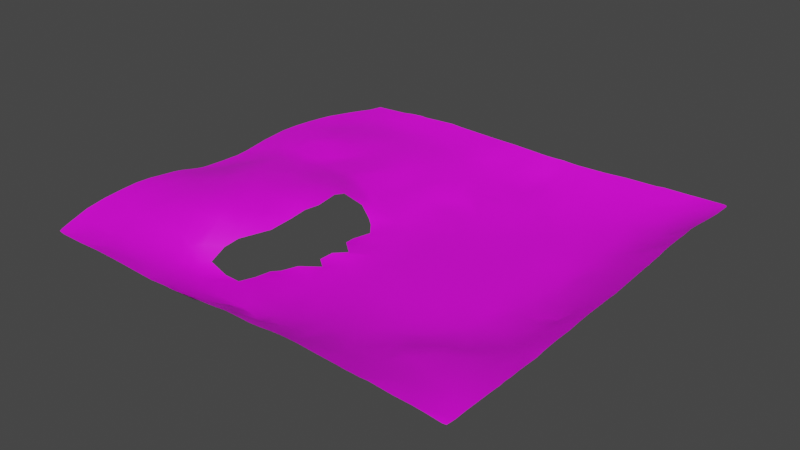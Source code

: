 # Source: map_navmesh.blend  (saved by Blender 2.80.75; exported with 4.5.12 LTS)
import bpy
from mathutils import Matrix  # noqa: F401  (used for matrix-valued properties, if any)

bpy.ops.wm.read_factory_settings(use_empty=True)
scene = bpy.context.scene
scene.name = 'Scene'

# ---- collections
col_collection = bpy.data.collections.new('Collection'); scene.collection.children.link(col_collection)

# ---- images (referenced by path relative to the original .blend; pixels are not part of the script)
import os
ASSET_DIR = os.environ.get("B2B_ASSET_DIR", "")  # directory of the original .blend (textures are referenced by path, not embedded)
HERE = os.path.dirname(os.path.abspath(__file__))  # packed textures are extracted next to this script under _unpacked/

def load_image(name, relpath, width, height, colorspace="sRGB"):
    """Load a texture the original file referenced (path relative to the .blend, or extracted next to this script)."""
    p = next((c for c in (os.path.join(HERE, relpath), os.path.join(ASSET_DIR, relpath)) if relpath and os.path.exists(c)), "")
    if p:
        img = bpy.data.images.load(p, check_existing=True)
        img.name = name
    else:  # same state as the original file: an image datablock whose file is absent (Cycles renders it pink)
        img = bpy.data.images.new(name, width, height)
        img.source = "FILE"
        img.filepath = "//" + (relpath or name)
    img.colorspace_settings.name = colorspace
    return img
img_soil_albedo_png = load_image('soil_albedo.png', 'soil_albedo.png', 1024, 1024, 'sRGB')

# ---- materials (node trees are filled in below, after node groups)
mat_soil = bpy.data.materials.new('soil')
mat_soil.use_backface_culling = True
mat_soil.use_transparent_shadow = False

# ---- material node trees
mat_soil.use_nodes = True; mat_soil.node_tree.nodes.clear()
_N = mat_soil.node_tree.nodes; _L = mat_soil.node_tree.links
n0 = _N.new('ShaderNodeOutputMaterial'); n0.name = 'Material Output'; n0.location = (300, 300)
n1 = _N.new('ShaderNodeBsdfPrincipled'); n1.name = 'Principled BSDF'; n1.location = (10, 300)
n1.distribution = 'GGX'
n1.subsurface_method = 'BURLEY'
n1.inputs[3].default_value = 1.45
n1.inputs[27].default_value = (0.0, 0.0, 0.0, 1.0)
n1.inputs[28].default_value = 1.0
n2 = _N.new('ShaderNodeTexImage'); n2.name = 'Image Texture'; n2.location = (-280, 280)
n2.image = img_soil_albedo_png
_L.new(n1.outputs[0], n0.inputs[0])
_L.new(n2.outputs[0], n1.inputs[0])
n0.is_active_output = True

# ---- world
world_world = bpy.data.worlds.new('World'); scene.world = world_world
world_world.use_nodes = True; world_world.node_tree.nodes.clear()
_N = world_world.node_tree.nodes; _L = world_world.node_tree.links
n0 = _N.new('ShaderNodeOutputWorld'); n0.name = 'World Output'; n0.location = (300, 300)
n1 = _N.new('ShaderNodeBackground'); n1.name = 'Background'; n1.location = (10, 300)
n1.inputs[0].default_value = (0.05088, 0.05088, 0.05088, 1.0)
_L.new(n1.outputs[0], n0.inputs[0])
n0.is_active_output = True
world_world.color = (0.05088, 0.05088, 0.05088)
world_world.use_sun_shadow = False
world_world.sun_shadow_jitter_overblur = 0.0

# ---- meshes
me_navmesh_navmesh = bpy.data.meshes.new('navmesh-navmesh')
me_navmesh_navmesh.from_pydata([(784.0, -784.3, 100.5), (415.6, -796.3, 129.2), (507.4, -796.3, 125.3), (724.4, -791.0, 110.3), (796.1, -487.8, 110.1), (439.3, -543.7, 54.19), (592.3, -704.2, 101.8), (666.2, -563.6, 83.4), (773.8, -788.8, 102.6), (454.0, -796.9, 127.1), (479.4, -795.5, 125.5), (532.6, -794.4, 125.2), (616.1, -793.9, 118.2), (788.4, -754.8, 102.4), (790.8, -713.1, 106.5), (794.1, -603.0, 108.4), (795.9, -575.9, 109.2), (797.6, -525.5, 110.9), (796.0, -399.7, 107.2), (383.4, -594.7, 43.77), (467.8, -711.8, 91.76), (445.0, -653.4, 73.57), (705.8, -665.3, 101.4), (542.3, -507.7, 65.44), (613.6, -493.7, 68.52), (599.1, -366.2, 38.93), (795.3, -550.1, 110.3), (749.0, -387.2, 91.63), (710.3, -541.5, 87.46), (755.0, -649.6, 104.5), (569.2, -421.2, 46.11), (598.3, -613.3, 80.33), (677.9, -793.0, 115.8), (646.8, -682.8, 99.43), (504.2, -437.0, 39.48), (500.8, -575.0, 68.93), (542.5, -652.2, 83.14), (382.2, -427.4, 11.61), (423.8, -499.3, 40.74), (-189.9, -799.9, 114.9), (-287.6, -607.0, 39.66), (-63.48, -798.8, 122.3), (-330.7, -805.5, 112.8), (-233.2, -802.4, 112.8), (-101.5, -800.2, 120.9), (-0.8047, -737.1, 86.73), (-389.9, -544.0, 107.5), (-271.1, -801.6, 113.0), (-301.8, -696.9, 68.86), (-284.2, -552.4, 35.92), (-240.4, -710.1, 65.91), (-229.9, -408.7, 5.558), (-211.2, -379.3, 2.4), (-123.9, -763.3, 96.44), (-113.9, -689.7, 55.16), (-128.4, -633.2, 17.14), (-112.9, -599.9, 16.27), (-113.3, -537.6, 5.566), (-357.4, -621.4, 67.64), (-340.9, -500.5, 95.76), (-254.6, -608.5, 34.21), (-247.9, -531.6, 16.35), (-153.6, -665.9, 28.01), (-87.88, -358.4, -0.6888), (-94.08, -482.6, 2.17), (-31.53, -416.0, -1.224), (-41.43, -597.4, 18.92), (-1.526, -538.4, 10.17), (-93.37, -652.8, 25.92), (-51.66, -690.7, 42.99), (-50.57, -645.3, 19.01), (-89.54, -741.5, 86.27), (-178.9, -332.2, 10.86), (-133.8, -420.5, 1.882), (-197.6, -551.4, 15.2), (-186.3, -759.8, 76.68), (-231.0, -474.3, 13.11), (-259.5, -665.6, 44.69), (-205.7, -641.5, 28.3), (-219.0, -768.2, 82.9), (-350.6, -426.0, 130.3), (-332.8, -445.8, 107.3), (-340.9, -558.5, 66.87), (-325.3, -599.2, 51.16), (-306.3, -643.9, 57.53), (-296.8, -753.3, 91.57), (92.24, -173.9, -5.653), (179.3, -53.46, -4.115), (22.07, -29.73, -7.162), (6.971, -148.8, -6.885), (104.5, -67.55, -5.643), (321.7, -56.33, -5.042), (327.7, -314.8, -4.604), (325.5, -214.7, -5.541), (380.9, -377.2, 0.2321), (164.6, -271.2, -5.402), (226.4, -333.2, -4.434), (186.4, -138.3, -5.203), (17.59, -227.2, -9.374), (13.81, -346.9, -6.059), (59.83, -301.9, -6.011), (258.5, -53.11, -6.063), (46.12, -82.25, -4.659), (186.6, 451.2, 7.184), (389.8, 154.3, -6.167), (-28.71, 346.6, 1.754), (104.9, 54.21, -4.576), (184.3, 80.23, -5.578), (269.0, 393.1, -1.507), (323.0, 80.62, -5.887), (11.52, 295.1, 2.097), (139.7, 268.1, -5.065), (163.8, 353.0, -3.066), (306.2, 330.2, -2.554), (295.7, 236.6, -7.891), (320.0, 160.2, -6.372), (231.7, 234.3, -6.479), (51.89, 345.2, 2.869), (-4.829, 211.7, -4.804), (92.5, 210.8, -6.836), (42.05, 153.8, -6.438), (-290.3, 125.1, 56.03), (-215.6, 63.48, 20.26), (-46.85, 113.6, -4.79), (-15.73, 388.3, 12.57), (-31.91, 4.619, -5.221), (-317.0, 60.63, 109.1), (-390.4, 336.6, 71.94), (-306.8, 171.0, 48.86), (-285.3, 336.4, 36.77), (-202.4, 248.7, 27.67), (-108.9, 70.88, 0.1019), (-336.0, 374.9, 51.75), (-245.0, 124.1, 39.68), (-255.3, 315.4, 31.68), (-63.71, 314.2, 7.929), (-96.96, 248.6, 4.313), (-134.4, 126.9, 6.747), (-170.6, 383.8, 34.08), (-163.4, 204.8, 14.38), (-185.5, 288.2, 29.57), (-137.1, 307.9, 17.89), (-194.2, 48.47, 8.817), (-148.7, 64.13, 1.905), (-215.7, 370.2, 36.98), (-279.9, 177.3, 39.39), (-215.0, 179.2, 30.43), (-263.5, 81.05, 52.4), (-368.2, 276.3, 72.14), (-354.6, 139.5, 86.9), (-376.0, 189.7, 82.25), (-355.2, 94.59, 105.9), (-413.3, 156.1, 98.7), (790.7, 200.1, 122.0), (422.3, -34.44, -5.861), (527.0, 63.98, -5.884), (504.5, 199.0, -7.038), (791.0, 173.4, 120.1), (792.7, 224.6, 124.3), (791.8, 248.0, 125.8), (793.0, 284.5, 129.2), (792.5, 360.9, 136.2), (377.2, 258.2, -4.017), (471.7, 302.2, -1.27), (580.5, 210.8, 11.73), (692.2, 146.0, 55.13), (699.0, 196.6, 61.23), (439.2, 229.9, -6.59), (564.3, 107.5, -1.232), (543.3, 415.9, 15.84), (733.7, 398.9, 99.15), (791.8, 320.9, 132.7), (689.5, 238.2, 60.46), (789.7, 125.8, 115.6), (723.2, 68.07, 68.85), (620.1, 347.1, 39.17), (656.3, 282.3, 43.72), (633.6, 127.5, 25.04), (617.9, 53.16, 17.68), (537.9, 344.5, 9.759), (552.2, 290.6, 4.888), (532.6, 140.4, -5.031), (455.2, 143.9, -8.796), (787.3, 782.3, 114.5), (794.1, 397.2, 138.8), (793.1, 496.8, 140.0), (794.5, 628.7, 126.9), (467.1, 788.4, 104.4), (790.8, 771.1, 115.5), (794.6, 455.6, 138.6), (794.0, 548.1, 135.9), (794.5, 695.0, 120.8), (775.6, 785.8, 115.0), (721.5, 788.5, 112.6), (655.6, 788.6, 110.8), (622.5, 789.3, 109.7), (517.5, 787.4, 106.1), (430.7, 376.1, -1.258), (578.2, 564.5, 45.52), (613.8, 614.6, 59.09), (641.4, 754.6, 96.41), (668.1, 577.6, 68.37), (548.4, 500.4, 29.71), (678.6, 496.3, 70.42), (652.9, 695.6, 82.86), (732.8, 501.1, 98.64), (725.8, 662.4, 92.68), (590.7, 484.1, 40.7), (612.6, 417.1, 33.41), (688.2, 439.8, 68.64), (498.3, 610.5, 38.62), (428.9, 721.2, 72.67), (393.4, 561.8, 20.54), (457.9, 606.7, 35.73), (403.0, 509.5, 12.77), (453.6, 471.8, 13.76), (524.9, 690.6, 65.37), (578.1, 721.6, 82.94), (546.2, 787.6, 109.6), (393.6, 788.6, 102.6), (761.2, 763.3, 111.1), (91.36, 790.8, 93.74), (97.81, 724.8, 57.31), (177.8, 542.9, 20.07), (198.1, 616.1, 29.8), (311.3, 788.9, 97.02), (126.6, 791.6, 94.95), (-18.35, 444.3, 22.23), (-5.361, 484.1, 18.32), (72.9, 772.5, 80.88), (100.6, 569.2, 26.32), (56.24, 626.1, 28.87), (71.43, 668.1, 43.51), (26.96, 576.7, 28.55), (133.6, 690.5, 41.52), (268.3, 576.8, 18.28), (306.7, 658.7, 39.88), (362.1, 428.0, 1.805), (214.5, 676.4, 46.11), (289.8, 502.2, 5.381), (303.3, 458.5, -0.6032), (133.1, 635.8, 34.51), (98.75, 442.3, 14.15), (28.48, 690.4, 54.52), (13.95, 537.2, 25.52), (37.37, 478.7, 15.6), (297.8, 737.0, 70.41), (191.5, 790.8, 92.74), (149.5, 790.2, 93.95), (48.08, 793.8, 91.72), (-303.1, 542.2, 58.17), (-111.7, 371.8, 13.8), (-16.72, 794.0, 94.28), (-90.67, 794.8, 96.88), (-226.5, 798.8, 97.01), (-364.6, 803.2, 98.41), (-43.65, 608.2, 40.59), (-414.7, 805.2, 100.2), (-397.3, 481.5, 66.39), (-318.8, 438.9, 49.53), (-339.1, 676.0, 66.41), (-237.8, 748.2, 82.91), (-142.2, 662.8, 56.43), (-357.4, 628.3, 61.39), (-256.6, 646.7, 63.27), (-185.5, 639.1, 56.91), (-101.2, 618.4, 43.3), (-77.8, 733.2, 73.89), (-17.27, 698.2, 56.35), (-83.0, 561.0, 35.34), (-105.0, 439.2, 31.59), (-59.97, 486.7, 29.85), (-146.9, 557.1, 46.3), (-165.9, 474.5, 42.3), (-254.0, 547.1, 56.96), (-248.7, 456.7, 47.9), (-401.4, 649.9, 63.37), (-378.6, 538.8, 65.46), (-181.5, 798.2, 96.3), (-169.7, 717.9, 76.1), (-408.6, 725.6, 75.6), (-823.9, 1.971, 115.1), (-824.6, 146.5, 130.9), (-719.2, 118.9, 137.8), (-821.5, 318.2, 138.6), (-824.4, 247.8, 138.6), (-725.6, 35.78, 132.7), (-704.0, 419.8, 120.4), (-593.6, 149.2, 121.7), (-625.0, 262.8, 135.9), (-597.2, 345.0, 117.2), (-622.2, 385.4, 115.6), (-504.5, 365.7, 79.49), (-546.7, 249.0, 102.2), (-433.0, 102.5, 115.8), (-418.1, 205.2, 90.44), (-455.7, 365.8, 72.5), (-513.5, 167.3, 103.0), (-444.8, 49.91, 129.1), (-546.6, 381.0, 90.96), (-544.7, 119.7, 114.7), (-537.5, 193.9, 103.3), (-580.1, 98.89, 125.1), (-647.1, 331.2, 132.3), (-686.7, 238.9, 144.0), (-662.4, 147.0, 140.4), (-654.5, 90.89, 139.6), (-770.9, 354.4, 133.9), (-823.3, 120.2, 127.8), (-782.6, 180.8, 140.3), (-822.5, 55.3, 119.8), (-809.1, 496.8, 127.6), (-815.6, 388.7, 136.3), (-718.2, 691.9, 74.06), (-755.0, 797.7, 83.19), (-788.8, 791.9, 84.23), (-577.3, 806.2, 93.32), (-664.4, 802.8, 85.99), (-792.1, 779.2, 84.02), (-797.2, 736.0, 87.52), (-799.8, 662.5, 101.3), (-806.9, 551.5, 118.9), (-812.1, 445.4, 132.3), (-640.1, 488.7, 100.6), (-605.4, 560.1, 83.15), (-588.8, 706.1, 65.67), (-547.2, 805.6, 92.8), (-502.1, 583.7, 66.92), (-751.8, 501.6, 108.8), (-708.8, 561.8, 86.95), (-519.6, 738.0, 71.22), (-507.5, 673.1, 62.61), (-460.5, 545.4, 65.35), (-479.4, 439.7, 70.88), (-603.7, 650.4, 65.51), (-539.6, 455.0, 77.78), (-800.3, 688.5, 96.26), (-748.4, 624.6, 85.36), (-805.5, 607.3, 109.7), (-466.4, 804.1, 98.09), (-645.7, 744.5, 74.29), (-619.8, 804.0, 91.43), (217.5, -795.5, 134.8), (94.59, -690.8, 62.83), (180.6, -565.9, 31.11), (289.0, -608.6, 45.98), (48.42, -798.0, 127.7), (96.06, -799.4, 128.1), (131.9, -798.1, 129.2), (179.3, -796.0, 132.6), (272.9, -794.6, 134.3), (336.7, -795.2, 131.4), (-4.191, -798.3, 128.1), (-1.782, -682.7, 33.6), (173.8, -643.8, 44.16), (190.0, -447.7, 7.668), (17.08, -607.3, 28.38), (162.5, -664.0, 51.92), (124.2, -645.8, 45.98), (334.8, -622.1, 56.44), (375.1, -484.6, 21.01), (290.2, -413.4, 4.171), (323.6, -458.8, 14.5), (384.8, -694.1, 89.43), (269.0, -439.0, 5.883), (266.5, -539.8, 27.04), (231.8, -645.5, 60.93), (206.6, -727.0, 84.52), (272.5, -751.5, 109.8), (97.82, -483.3, 7.673), (137.1, -373.3, -4.072), (129.2, -559.8, 25.26), (81.3, -754.3, 105.2), (162.9, -740.3, 101.7), (40.0, -472.5, 3.103), (77.62, -416.4, 1.051), (73.73, -570.7, 19.23), (41.41, -687.2, 51.36), (49.43, -648.6, 36.18), (73.82, -647.5, 35.88), (36.69, -742.8, 95.03), (789.7, 30.63, 109.6), (793.9, -293.6, 111.5), (793.3, -197.0, 112.1), (789.6, -72.22, 110.5), (702.0, -416.9, 77.31), (672.9, -98.23, 33.13), (789.8, -19.11, 110.9), (794.5, -363.9, 109.5), (793.8, -228.7, 110.2), (791.8, -171.8, 111.7), (791.7, -146.5, 112.3), (790.1, -121.7, 111.1), (679.6, 3.003, 37.65), (452.8, 61.73, -5.627), (557.2, -5.387, -2.511), (579.9, -235.1, 14.96), (564.4, -297.4, 17.59), (556.1, -179.2, 6.21), (526.1, -92.81, -0.7293), (614.8, -276.1, 24.47), (626.7, -144.0, 24.99), (621.9, -98.27, 17.63), (704.5, -156.0, 59.76), (681.2, -118.0, 38.51), (682.6, -331.7, 57.0), (706.9, -211.8, 60.91), (658.8, -207.0, 39.08), (498.7, -201.2, -4.893), (481.4, -290.4, 1.734), (523.1, -348.3, 12.38), (370.2, -154.5, -4.323), (462.8, -149.8, -6.445), (451.0, -262.1, -4.533), (457.6, -355.2, 6.844), (593.2, -60.2, 12.78), (661.4, -55.65, 38.47), (508.1, -37.81, -5.472), (729.6, -66.0, 73.76), (-792.9, -805.0, 125.7), (-578.0, -817.4, 133.8), (-372.9, -806.8, 115.9), (-493.7, -423.3, 178.9), (-757.7, -812.2, 127.7), (-664.0, -817.0, 131.2), (-445.7, -810.4, 123.0), (-758.1, -404.8, 159.9), (-640.6, -685.5, 117.4), (-470.8, -759.4, 108.1), (-493.4, -679.0, 97.73), (-483.5, -330.8, 183.7), (-360.7, -585.1, 73.14), (-752.5, -720.1, 136.4), (-827.1, -400.4, 163.7), (-667.5, -525.0, 145.2), (-564.7, -638.3, 109.1), (-635.0, -406.3, 165.4), (-388.0, -635.3, 82.21), (-466.0, -614.4, 102.1), (-453.4, -474.5, 161.9), (-447.3, -401.0, 177.2), (-413.8, -373.5, 169.4), (-407.8, -455.7, 156.1), (-486.9, -557.5, 123.9), (-415.3, -577.1, 104.4), (-396.0, -659.6, 83.74), (-395.9, -717.0, 88.94), (-534.9, -368.8, 183.6), (-605.8, -489.7, 150.3), (-511.6, -487.2, 158.4), (-570.5, -590.1, 118.2), (-502.8, -812.6, 127.6), (-584.4, -744.0, 114.0), (-590.7, -786.8, 124.5), (-720.9, -471.8, 156.1), (-672.6, -581.2, 135.7), (-691.3, -747.0, 126.9), (-825.9, -363.4, 159.8), (-782.3, -333.0, 157.8), (-823.1, -517.1, 166.2), (-825.8, -461.9, 167.3), (-819.8, -603.4, 161.4), (-786.1, -546.7, 159.0), (-815.2, -643.5, 157.8), (-813.0, -680.0, 153.3), (-797.0, -793.3, 128.6), (-804.3, -753.0, 137.0), (-778.4, -809.1, 127.8), (-826.1, -191.4, 128.4), (-826.2, -294.0, 151.4), (-825.9, -20.63, 115.5), (-825.8, -54.34, 116.1), (-828.1, -138.3, 119.6), (-825.9, -166.7, 123.6), (-824.6, -216.9, 135.2), (-824.8, -320.1, 155.1), (-639.8, -195.5, 169.9), (-514.9, -168.5, 172.6), (-808.1, -173.9, 124.5), (-674.1, -69.52, 154.6), (-592.6, -152.8, 173.7), (-433.8, -127.0, 152.6), (-471.9, -239.4, 170.9), (-576.6, -106.6, 167.1), (-601.6, -264.7, 180.7), (-531.3, -293.2, 185.1), (-733.8, -158.3, 142.4), (-764.0, -246.8, 147.6), (-693.5, -314.8, 164.3), (-797.3, -107.4, 117.8), (-825.2, -260.9, 146.0), (-502.0, -5.012, 144.3), (-474.7, -57.44, 149.1), (-419.8, -38.46, 146.3), (-649.0, -35.3, 155.2), (-640.2, 43.32, 144.8), (-775.5, -1.369, 118.4), (-415.9, -214.9, 156.3), (-125.7, -77.67, 3.492), (-130.3, -307.8, 2.293), (-57.37, -199.1, -6.889), (-120.2, -149.5, 7.368), (-284.2, -184.7, 127.7), (-318.8, -192.9, 141.4), (-355.5, -58.72, 147.5), (-148.5, -200.5, 15.42), (-51.71, -90.7, -6.453), (-124.0, -274.1, 3.272), (-173.8, -103.3, 7.198), (-165.9, -240.3, 2.946), (-327.4, -141.9, 147.2), (-273.1, -128.8, 128.3), (-354.5, -303.8, 138.9), (-287.1, -245.8, 118.7), (-341.3, -333.3, 133.0), (-298.3, -331.0, 105.6), (-181.8, -58.1, 1.307), (-154.0, -1.535, 8.867), (-111.6, -35.41, 2.515), (-345.6, 11.73, 132.7), (-286.7, -35.4, 128.8), (-287.8, 15.97, 114.2)], [], [(13, 22, 33), (28, 27, 385), (14, 29, 22), (14, 22, 13), (8, 13, 3), (0, 13, 8), (30, 385, 25), (24, 385, 30), (32, 6, 12), (13, 33, 32), (36, 31, 35), (2, 36, 20), (2, 6, 36), (12, 6, 11), (38, 34, 414), (21, 35, 5), (35, 23, 5), (20, 21, 363), (20, 36, 21), (9, 10, 1), (2, 20, 10), (71, 54, 53), (356, 66, 70), (99, 63, 65), (65, 63, 64), (67, 374, 65), (356, 67, 66), (70, 56, 55), (69, 54, 71), (69, 68, 54), (68, 70, 55), (69, 70, 68), (44, 41, 53), (41, 352, 71), (63, 72, 52), (73, 51, 76), (64, 73, 57), (74, 76, 61), (57, 76, 74), (56, 74, 78), (56, 57, 74), (55, 56, 78), (68, 55, 62), (53, 54, 62), (39, 53, 75), (60, 61, 40), (74, 61, 60), (60, 40, 84), (50, 77, 48), (50, 48, 85), (43, 85, 47), (79, 50, 85), (80, 515, 514), (81, 515, 80), (59, 81, 80), (82, 59, 46), (82, 46, 431), (83, 431, 58), (83, 82, 431), (49, 82, 83), (85, 446, 421), (47, 85, 42), (94, 413, 92), (413, 93, 92), (94, 92, 361), (93, 411, 97), (93, 97, 95), (96, 93, 95), (361, 92, 96), (97, 90, 86), (97, 87, 90), (95, 86, 100), (95, 97, 86), (370, 95, 100), (370, 96, 95), (86, 89, 98), (100, 86, 98), (99, 100, 98), (375, 370, 99), (370, 100, 99), (91, 154, 109), (101, 107, 87), (90, 87, 106), (116, 111, 107), (113, 197, 237), (114, 162, 113), (104, 167, 162), (104, 115, 109), (109, 101, 91), (154, 394, 109), (108, 103, 112), (113, 108, 112), (109, 115, 107), (107, 115, 116), (101, 109, 107), (113, 112, 111), (107, 111, 119), (117, 124, 105), (118, 119, 110), (120, 119, 118), (120, 118, 123), (88, 120, 123), (106, 120, 88), (150, 295, 152), (137, 136, 139), (105, 251, 135), (110, 105, 135), (118, 136, 123), (123, 136, 137), (131, 123, 137), (518, 125, 131), (125, 88, 123), (141, 138, 140), (142, 143, 122), (517, 131, 143), (134, 144, 275), (146, 139, 130), (121, 133, 128), (133, 146, 145), (122, 137, 133), (133, 137, 146), (128, 150, 149), (121, 128, 149), (126, 121, 149), (519, 126, 151), (147, 121, 521), (295, 148, 127), (298, 519, 294), (170, 208, 175), (161, 170, 171), (160, 171, 172), (159, 172, 166), (157, 153, 166), (173, 166, 165), (174, 173, 165), (176, 175, 180), (172, 176, 164), (166, 172, 177), (174, 165, 177), (174, 177, 178), (393, 178, 395), (179, 175, 169), (175, 179, 180), (156, 180, 163), (181, 164, 180), (155, 168, 181), (177, 164, 168), (417, 395, 155), (178, 155, 395), (156, 163, 167), (155, 182, 394), (181, 156, 182), (204, 217, 216), (205, 201, 203), (205, 190, 186), (184, 189, 170), (201, 199, 198), (203, 198, 207), (203, 201, 198), (209, 207, 208), (170, 209, 208), (202, 198, 210), (179, 169, 197), (197, 169, 202), (213, 211, 236), (214, 213, 212), (202, 213, 215), (197, 215, 214), (197, 202, 215), (204, 200, 217), (200, 218, 217), (220, 192, 193), (191, 188, 220), (235, 213, 236), (239, 212, 235), (237, 214, 212), (240, 237, 239), (237, 240, 108), (235, 236, 238), (223, 235, 224), (232, 234, 222), (230, 241, 231), (241, 234, 232), (223, 224, 241), (224, 238, 234), (230, 223, 241), (103, 230, 242), (103, 242, 112), (233, 231, 256), (231, 232, 243), (231, 241, 232), (233, 230, 231), (245, 244, 228), (244, 230, 233), (245, 228, 227), (242, 245, 227), (211, 225, 246), (236, 211, 246), (211, 219, 225), (234, 238, 248), (243, 229, 252), (272, 265, 264), (270, 271, 269), (256, 268, 267), (266, 256, 262), (256, 243, 268), (269, 256, 266), (271, 244, 269), (233, 256, 244), (265, 262, 279), (272, 266, 265), (273, 269, 272), (138, 270, 273), (251, 270, 138), (259, 275, 250), (129, 275, 259), (144, 273, 275), (276, 260, 280), (263, 260, 276), (277, 263, 276), (259, 250, 277), (258, 259, 277), (127, 132, 258), (262, 267, 279), (279, 253, 278), (261, 278, 254), (260, 254, 280), (280, 254, 255), (267, 252, 253), (268, 252, 267), (495, 283, 286), (288, 289, 305), (301, 297, 292), (297, 296, 292), (297, 127, 296), (294, 297, 300), (151, 152, 294), (491, 298, 302), (292, 299, 293), (293, 289, 288), (301, 293, 288), (300, 288, 302), (297, 301, 300), (290, 291, 303), (289, 303, 304), (305, 304, 309), (289, 304, 305), (307, 322, 312), (307, 312, 284), (307, 284, 285), (304, 307, 309), (308, 309, 282), (283, 308, 310), (283, 309, 308), (286, 283, 310), (325, 340, 313), (331, 280, 330), (327, 276, 331), (333, 332, 327), (331, 325, 334), (327, 331, 334), (291, 335, 323), (325, 313, 334), (324, 329, 323), (337, 320, 338), (337, 336, 320), (329, 337, 328), (328, 311, 322), (330, 339, 326), (280, 257, 339), (340, 330, 341), (341, 317, 340), (313, 318, 319), (313, 315, 318), (340, 315, 313), (340, 314, 315), (373, 367, 357), (366, 344, 354), (19, 38, 360), (359, 360, 362), (19, 360, 359), (351, 368, 350), (365, 362, 364), (366, 345, 365), (367, 366, 354), (368, 366, 367), (342, 368, 367), (355, 369, 371), (369, 355, 375), (354, 344, 371), (371, 344, 355), (343, 358, 379), (372, 358, 343), (373, 358, 372), (348, 349, 372), (375, 65, 374), (369, 375, 374), (376, 374, 67), (376, 369, 374), (356, 376, 67), (376, 371, 369), (45, 377, 353), (378, 356, 353), (380, 343, 377), (352, 372, 380), (347, 348, 372), (418, 393, 416), (401, 402, 399), (404, 418, 386), (406, 392, 403), (403, 392, 404), (406, 390, 392), (390, 391, 392), (405, 389, 406), (382, 389, 405), (27, 382, 405), (403, 404, 401), (406, 403, 407), (407, 401, 396), (400, 406, 407), (397, 405, 400), (25, 405, 397), (385, 27, 405), (398, 399, 408), (401, 399, 398), (409, 396, 408), (30, 25, 410), (25, 397, 410), (34, 410, 414), (402, 416, 415), (386, 418, 416), (411, 154, 91), (418, 387, 393), (467, 456, 432), (455, 448, 434), (422, 440, 430), (442, 80, 441), (439, 440, 422), (439, 442, 440), (46, 59, 442), (444, 439, 443), (445, 438, 429), (48, 445, 446), (425, 428, 451), (448, 422, 436), (443, 449, 448), (443, 439, 449), (449, 439, 422), (450, 443, 448), (438, 443, 450), (429, 438, 435), (429, 435, 427), (446, 429, 452), (454, 436, 488), (434, 448, 436), (455, 434, 454), (427, 450, 455), (450, 448, 455), (424, 452, 427), (423, 424, 456), (420, 453, 424), (433, 458, 457), (460, 426, 433), (462, 454, 426), (461, 462, 459), (432, 455, 462), (464, 432, 463), (466, 432, 464), (465, 467, 466), (467, 432, 466), (493, 519, 298), (458, 488, 487), (497, 510, 481), (441, 512, 482), (512, 497, 482), (441, 514, 512), (480, 483, 494), (480, 477, 483), (477, 481, 483), (485, 477, 480), (484, 480, 476), (484, 485, 480), (485, 482, 477), (447, 430, 485), (476, 480, 486), (480, 479, 486), (488, 476, 487), (487, 476, 486), (488, 484, 476), (436, 447, 488), (489, 471, 472), (478, 473, 468), (478, 472, 473), (478, 468, 474), (487, 486, 478), (469, 458, 490), (458, 487, 490), (490, 487, 478), (475, 458, 469), (492, 493, 491), (483, 495, 494), (491, 495, 483), (483, 492, 491), (494, 286, 496), (500, 505, 509), (506, 498, 501), (506, 501, 505), (500, 89, 506), (63, 507, 499), (98, 500, 63), (507, 500, 509), (72, 499, 507), (510, 520, 504), (510, 511, 520), (497, 503, 510), (513, 502, 503), (512, 503, 497), (512, 513, 503), (508, 498, 516), (518, 517, 516), (520, 521, 126), (504, 520, 519), (88, 125, 506), (17, 4, 26), (28, 26, 27), (27, 26, 4), (27, 4, 18), (7, 15, 28), (15, 26, 28), (15, 16, 26), (7, 23, 35, 31), (14, 15, 29), (7, 22, 29, 15), (24, 28, 385), (7, 28, 24), (31, 22, 7), (33, 22, 31), (32, 33, 6), (3, 13, 32), (5, 23, 34), (34, 23, 30), (23, 24, 30), (23, 7, 24), (21, 36, 35), (6, 33, 36), (36, 33, 31), (11, 6, 2), (37, 38, 414), (38, 5, 34), (19, 21, 5), (19, 5, 38), (1, 10, 351), (351, 10, 363), (10, 20, 363), (57, 56, 66, 67), (67, 65, 64), (52, 51, 73, 63), (67, 64, 57), (70, 66, 56), (69, 353, 70), (69, 45, 353), (353, 356, 70), (71, 45, 69), (53, 41, 71), (71, 352, 45), (352, 380, 45), (62, 50, 79, 75), (63, 499, 72), (64, 63, 73), (57, 73, 76), (79, 43, 39, 75), (62, 55, 78), (54, 68, 62), (75, 53, 62), (39, 44, 53), (40, 61, 49), (78, 74, 60), (77, 60, 84), (77, 78, 60), (50, 78, 77), (50, 62, 78), (43, 79, 85), (437, 445, 84, 58), (40, 49, 83), (84, 40, 83), (48, 84, 445), (162, 114, 115, 104), (84, 83, 58), (48, 77, 84), (85, 48, 446), (42, 85, 421), (413, 411, 93), (411, 91, 101), (361, 362, 94), (97, 101, 87), (411, 101, 97), (96, 92, 93), (355, 361, 96), (370, 355, 96), (89, 86, 102), (86, 90, 102), (65, 375, 99), (88, 90, 106), (102, 90, 88), (116, 113, 111), (109, 394, 104), (108, 113, 237), (113, 162, 197), (141, 140, 139, 136), (116, 114, 113), (116, 115, 114), (106, 107, 119), (87, 107, 106), (117, 227, 124), (112, 242, 117), (105, 110, 117), (119, 117, 110), (111, 112, 117), (111, 117, 119), (106, 119, 120), (146, 137, 139), (141, 136, 135), (105, 124, 251), (118, 135, 136), (118, 110, 135), (131, 125, 123), (138, 141, 251), (141, 135, 251), (130, 139, 140), (130, 134, 145, 146), (122, 143, 137), (131, 137, 143), (142, 517, 143), (517, 518, 131), (129, 134, 275), (134, 130, 140), (134, 140, 144), (144, 140, 138), (183, 192, 220, 188), (128, 133, 145), (147, 133, 121), (147, 122, 133), (148, 132, 127), (148, 129, 132), (150, 128, 148), (148, 128, 129), (128, 145, 134), (128, 134, 129), (151, 126, 149), (126, 521, 121), (295, 150, 148), (151, 149, 152), (149, 150, 152), (294, 519, 151), (178, 177, 168), (161, 184, 170), (159, 160, 172), (153, 159, 166), (153, 158, 159), (173, 157, 166), (174, 381, 173), (393, 387, 174), (387, 381, 174), (176, 171, 175), (172, 171, 176), (171, 170, 175), (177, 172, 164), (165, 166, 177), (178, 393, 174), (163, 180, 179), (156, 181, 180), (164, 176, 180), (181, 168, 164), (155, 178, 168), (197, 163, 179), (162, 163, 197), (162, 167, 163), (104, 182, 167), (182, 156, 167), (394, 182, 104), (155, 181, 182), (394, 417, 155), (204, 199, 201, 206), (200, 193, 194), (201, 186, 206), (206, 186, 191), (201, 205, 186), (185, 190, 205), (203, 189, 205), (189, 185, 205), (209, 189, 203), (170, 189, 209), (211, 213, 210, 216), (207, 198, 202), (209, 203, 207), (198, 199, 210), (199, 216, 210), (199, 204, 216), (169, 207, 202), (175, 208, 169), (169, 208, 207), (223, 103, 108, 240), (214, 215, 213), (213, 202, 210), (200, 194, 195), (204, 220, 200), (217, 218, 196), (200, 195, 218), (196, 187, 219), (211, 196, 219), (216, 217, 211), (211, 217, 196), (200, 220, 193), (206, 220, 204), (206, 191, 220), (235, 212, 213), (239, 237, 212), (237, 197, 214), (238, 236, 246), (224, 235, 238), (223, 239, 235), (240, 239, 223), (221, 229, 248, 226), (241, 224, 234), (103, 223, 230), (256, 231, 243), (244, 242, 230), (245, 242, 244), (117, 242, 227), (238, 246, 247), (246, 225, 247), (248, 229, 222, 234), (300, 302, 298, 294), (248, 238, 247), (252, 229, 249), (229, 221, 249), (243, 232, 222), (243, 222, 229), (262, 256, 267), (271, 228, 244), (244, 256, 269), (270, 227, 271), (251, 124, 270), (124, 227, 270), (227, 228, 271), (265, 266, 262), (272, 269, 266), (273, 270, 269), (260, 264, 261), (264, 265, 279), (274, 272, 264), (250, 275, 274), (250, 274, 264), (274, 275, 272), (275, 273, 272), (144, 138, 273), (263, 250, 264), (263, 264, 260), (277, 250, 263), (258, 132, 259), (132, 129, 259), (261, 279, 278), (279, 267, 253), (260, 261, 254), (264, 279, 261), (257, 280, 255), (268, 243, 252), (292, 296, 333), (295, 127, 297), (297, 152, 295), (294, 152, 297), (290, 299, 291), (299, 292, 335), (293, 299, 290), (293, 290, 289), (301, 292, 293), (300, 301, 288), (495, 302, 306), (491, 302, 495), (305, 306, 302, 288), (304, 303, 307), (303, 291, 287), (289, 290, 303), (283, 305, 309), (306, 305, 283), (277, 332, 333, 258), (495, 306, 283), (303, 287, 307), (282, 309, 285), (309, 307, 285), (281, 496, 310), (496, 286, 310), (329, 313, 337), (324, 327, 334), (331, 276, 280), (327, 332, 276), (332, 277, 276), (258, 333, 296, 127), (319, 336, 337, 313), (325, 331, 330), (323, 335, 324), (335, 327, 324), (335, 333, 327), (299, 335, 291), (292, 333, 335), (329, 334, 313), (324, 334, 329), (287, 323, 329), (291, 323, 287), (338, 321, 328, 337), (355, 344, 365, 364), (328, 321, 311), (307, 328, 322), (307, 287, 328), (287, 329, 328), (330, 280, 339), (341, 326, 316), (325, 330, 340), (330, 326, 341), (340, 317, 314), (380, 372, 343), (368, 363, 366), (365, 345, 362), (362, 37, 94), (362, 360, 37), (360, 38, 37), (345, 359, 362), (345, 363, 359), (363, 19, 359), (363, 21, 19), (351, 363, 368), (373, 349, 342, 367), (364, 361, 355), (364, 362, 361), (344, 366, 365), (366, 363, 345), (342, 350, 368), (375, 355, 370), (358, 354, 371), (373, 357, 358), (357, 354, 358), (357, 367, 354), (372, 349, 373), (376, 379, 358, 371), (356, 379, 376), (379, 378, 377, 343), (378, 379, 356), (377, 378, 353), (402, 401, 404, 386), (45, 380, 377), (352, 346, 372), (346, 347, 372), (414, 410, 409), (412, 399, 417), (396, 401, 398), (404, 392, 418), (406, 383, 390), (406, 389, 383), (27, 388, 382), (27, 18, 388), (443, 438, 437, 444), (401, 407, 403), (396, 400, 407), (400, 405, 406), (25, 385, 405), (408, 396, 398), (397, 400, 409), (409, 400, 396), (410, 397, 409), (34, 30, 410), (413, 412, 411), (413, 408, 412), (412, 408, 399), (414, 409, 413), (413, 409, 408), (37, 414, 94), (94, 414, 413), (415, 393, 395), (402, 386, 416), (415, 416, 393), (399, 415, 417), (415, 395, 417), (399, 402, 415), (154, 417, 394), (411, 412, 154), (412, 417, 154), (418, 392, 384), (384, 387, 418), (462, 455, 454), (428, 446, 452), (440, 442, 441), (441, 80, 514), (439, 444, 442), (444, 46, 442), (442, 59, 80), (444, 437, 58, 431), (431, 46, 444), (481, 477, 482, 497), (445, 437, 438), (446, 445, 429), (425, 421, 428), (421, 446, 428), (436, 422, 447), (447, 422, 430), (448, 449, 422), (435, 438, 450), (452, 429, 427), (420, 451, 453), (453, 428, 452), (451, 428, 453), (426, 454, 488), (454, 434, 436), (432, 427, 455), (427, 435, 450), (456, 424, 427), (424, 453, 452), (433, 426, 458), (460, 459, 426), (459, 462, 426), (463, 432, 461), (461, 432, 462), (432, 456, 427), (419, 467, 465), (467, 423, 456), (486, 496, 489), (488, 447, 484), (480, 494, 479), (483, 481, 492), (493, 492, 481, 504), (481, 510, 504), (430, 441, 482), (430, 440, 441), (485, 430, 482), (484, 447, 485), (486, 479, 496), (478, 489, 472), (478, 486, 489), (490, 478, 474), (475, 457, 458), (458, 426, 488), (493, 298, 491), (281, 471, 489, 496), (493, 504, 519), (479, 494, 496), (494, 495, 286), (471, 281, 470), (505, 500, 506), (500, 98, 89), (507, 63, 500), (99, 98, 63), (501, 498, 508), (511, 510, 503, 502), (513, 512, 514, 515), (516, 498, 518), (125, 518, 498, 506), (519, 520, 126), (89, 102, 506), (102, 88, 506)])
me_navmesh_navmesh.polygons.foreach_set('use_smooth', [True] * 858)
_uv = me_navmesh_navmesh.uv_layers.new(name='UVMap')
_uv.uv.foreach_set('vector', [32.02, -29.0, 27.84, -26.09, 25.32, -26.26, 28.07, -20.39, 29.51, -14.51, 27.6, -15.78, 31.99, -27.31, 29.83, -24.74, 27.84, -26.09, 31.99, -27.31, 27.84, -26.09, 32.02, -29.0, 31.02, -31.0, 32.02, -29.0, 28.78, -31.0, 32.0, -30.0, 32.02, -29.0, 31.02, -31.0, 22.5, -16.21, 27.6, -15.78, 23.78, -14.06, 24.1, -18.75, 27.6, -15.78, 22.5, -16.21, 26.95, -30.95, 23.7, -27.57, 24.41, -30.99, 32.02, -29.0, 25.32, -26.26, 26.95, -30.95, 21.34, -24.9, 23.6, -23.35, 19.85, -22.14, 20.01, -30.97, 21.34, -24.9, 18.68, -27.18, 20.01, -30.97, 23.7, -27.57, 21.34, -24.9, 24.41, -30.99, 23.7, -27.57, 21.02, -31.0, 16.92, -19.25, 20.34, -16.48, 18.52, -13.37, 16.97, -24.81, 19.85, -22.14, 17.44, -20.92, 19.85, -22.14, 21.51, -19.4, 17.44, -20.92, 18.68, -27.18, 16.97, -24.81, 14.96, -26.8, 18.68, -27.18, 21.34, -24.9, 16.97, -24.81, 18.0, -31.0, 19.0, -30.99, 16.51, -31.0, 20.01, -30.97, 18.68, -27.18, 19.0, -30.99, -3.216, -28.14, -4.568, -26.27, -5.032, -28.69, 0.7219, -22.85, -1.623, -22.85, -1.919, -24.46, 0.524, -13.0, -3.749, -13.13, -1.324, -15.59, -1.324, -15.59, -3.749, -13.13, -3.476, -18.3, -0.3009, -20.44, 1.495, -17.84, -1.324, -15.59, 0.7219, -22.85, -0.3009, -20.44, -1.623, -22.85, -1.919, -24.46, -4.504, -22.95, -5.144, -24.0, -2.2, -26.1, -4.568, -26.27, -3.216, -28.14, -2.2, -26.1, -3.727, -25.0, -4.568, -26.27, -3.727, -25.0, -1.919, -24.46, -5.144, -24.0, -2.2, -26.1, -1.919, -24.46, -3.727, -25.0, -3.972, -31.0, -2.457, -31.0, -5.032, -28.69, -2.457, -31.0, -0.05775, -31.0, -3.216, -28.14, -3.749, -13.13, -7.542, -12.2, -8.698, -14.0, -6.097, -15.96, -9.399, -15.22, -9.674, -17.98, -3.476, -18.3, -6.097, -15.96, -4.695, -20.53, -7.987, -21.24, -9.674, -17.98, -10.29, -19.98, -4.695, -20.53, -9.674, -17.98, -7.987, -21.24, -4.504, -22.95, -7.987, -21.24, -8.564, -24.17, -4.504, -22.95, -4.695, -20.53, -7.987, -21.24, -5.144, -24.0, -4.504, -22.95, -8.564, -24.17, -3.727, -25.0, -5.144, -24.0, -6.682, -25.09, -5.032, -28.69, -4.568, -26.27, -6.682, -25.09, -7.653, -31.0, -5.032, -28.69, -7.655, -28.69, -10.59, -23.11, -10.29, -19.98, -12.06, -22.79, -7.987, -21.24, -10.29, -19.98, -10.59, -23.11, -10.59, -23.11, -12.06, -22.79, -12.92, -24.41, -9.858, -27.05, -10.72, -25.05, -12.68, -26.31, -9.858, -27.05, -12.68, -26.31, -12.25, -28.63, -9.47, -30.85, -12.25, -28.63, -11.05, -30.95, -9.037, -28.77, -9.858, -27.05, -12.25, -28.63, -15.7, -14.95, -13.25, -11.96, -15.28, -11.52, -14.63, -15.74, -13.25, -11.96, -15.7, -14.95, -15.25, -18.17, -14.63, -15.74, -15.7, -14.95, -14.77, -20.7, -15.25, -18.17, -16.9, -19.99, -14.77, -20.7, -16.9, -19.99, -15.42, -21.74, -14.0, -22.33, -15.42, -21.74, -15.32, -23.2, -14.0, -22.33, -14.77, -20.7, -15.42, -21.74, -12.29, -20.54, -14.77, -20.7, -14.0, -22.33, -12.25, -28.63, -16.66, -26.84, -15.31, -31.0, -11.05, -30.95, -12.25, -28.63, -13.53, -31.0, 15.35, -13.89, 17.69, -9.588, 13.2, -11.6, 17.69, -9.588, 13.11, -7.703, 13.2, -11.6, 15.35, -13.89, 13.2, -11.6, 11.49, -15.09, 13.11, -7.703, 15.06, -4.77, 7.443, -4.868, 13.11, -7.703, 7.443, -4.868, 6.506, -9.812, 8.991, -12.23, 13.11, -7.703, 6.506, -9.812, 11.49, -15.09, 13.2, -11.6, 8.991, -12.23, 7.443, -4.868, 4.279, -1.624, 3.445, -5.894, 7.443, -4.868, 7.223, -1.036, 4.279, -1.624, 6.506, -9.812, 3.445, -5.894, 2.127, -10.93, 6.506, -9.812, 7.443, -4.868, 3.445, -5.894, 5.37, -13.96, 6.506, -9.812, 2.127, -10.93, 5.37, -13.96, 8.991, -12.23, 6.506, -9.812, 3.445, -5.894, -0.2391, -5.123, 0.882, -8.071, 2.127, -10.93, 3.445, -5.894, 0.882, -8.071, 0.524, -13.0, 2.127, -10.93, 0.882, -8.071, 3.134, -15.72, 5.37, -13.96, 0.524, -13.0, 5.37, -13.96, 2.127, -10.93, 0.524, -13.0, 12.96, -0.9243, 16.69, -0.3554, 12.76, 4.024, 10.47, -1.431, 7.554, 4.304, 7.223, -1.036, 4.279, -1.624, 7.223, -1.036, 3.702, 3.21, 9.326, 10.35, 5.526, 11.75, 7.554, 4.304, 12.14, 14.35, 17.61, 15.84, 14.43, 18.66, 11.96, 10.21, 14.79, 11.36, 12.14, 14.35, 15.7, 7.099, 17.59, 10.46, 14.79, 11.36, 15.7, 7.099, 12.67, 7.349, 12.76, 4.024, 12.76, 4.024, 10.47, -1.431, 12.96, -0.9243, 16.69, -0.3554, 17.94, 3.47, 12.76, 4.024, 10.65, 16.87, 7.039, 19.01, 6.393, 15.32, 12.14, 14.35, 10.65, 16.87, 6.393, 15.32, 12.76, 4.024, 12.67, 7.349, 7.554, 4.304, 7.554, 4.304, 12.67, 7.349, 9.326, 10.35, 10.47, -1.431, 12.76, 4.024, 7.554, 4.304, 12.14, 14.35, 6.393, 15.32, 5.526, 11.75, 7.554, 4.304, 5.526, 11.75, 3.658, 9.384, 1.499, 14.89, -1.06, 16.97, -1.408, 14.88, -0.2696, 9.501, 3.658, 9.384, 0.2581, 13.25, 1.71, 6.94, 3.658, 9.384, -0.2696, 9.501, 1.71, 6.94, -0.2696, 9.501, -1.753, 5.296, 0.8818, -0.0198, 1.71, 6.94, -1.753, 5.296, 3.702, 3.21, 1.71, 6.94, 0.8818, -0.0198, -15.75, 8.365, -17.67, 9.12, -17.06, 6.781, -5.851, 6.284, -4.052, 11.12, -6.871, 9.155, -1.408, 14.88, -4.781, 16.31, -2.832, 13.35, 0.2581, 13.25, -1.408, 14.88, -2.832, 13.35, -0.2696, 9.501, -4.052, 11.12, -1.753, 5.296, -1.753, 5.296, -4.052, 11.12, -5.851, 6.284, -4.208, 3.38, -1.753, 5.296, -5.851, 6.284, -4.677, -0.5017, -1.333, 0.9648, -4.208, 3.38, -1.333, 0.9648, 0.8818, -0.0198, -1.753, 5.296, -5.622, 13.49, -7.467, 16.38, -7.747, 12.76, -7.96, 2.748, -6.03, 3.382, -8.991, 3.396, -6.386, 0.4847, -4.208, 3.38, -6.03, 3.382, -10.52, 13.64, -9.387, 15.77, -10.42, 19.25, -9.528, 8.194, -6.871, 9.155, -8.817, 10.91, -12.73, 5.655, -10.2, 5.721, -12.87, 7.692, -10.2, 5.721, -9.528, 8.194, -11.75, 8.014, -8.991, 3.396, -5.851, 6.284, -10.2, 5.721, -10.2, 5.721, -5.851, 6.284, -9.528, 8.194, -12.87, 7.692, -15.75, 8.365, -15.0, 6.308, -12.73, 5.655, -12.87, 7.692, -15.0, 6.308, -14.0, 2.651, -12.73, 5.655, -15.0, 6.308, -15.23, 0.5454, -14.0, 2.651, -15.27, 4.1, -11.57, 3.778, -12.73, 5.655, -13.0, 0.8626, -17.67, 9.12, -15.34, 11.85, -16.7, 14.47, -18.3, 2.113, -15.23, 0.5454, -17.9, 4.419, 29.05, 17.62, 24.55, 18.14, 25.11, 15.41, 32.0, 15.68, 29.05, 17.62, 31.99, 14.0, 32.0, 12.46, 31.99, 14.0, 27.41, 10.6, 31.98, 10.99, 27.41, 10.6, 28.0, 8.654, 31.98, 7.909, 32.0, 9.0, 28.0, 8.654, 31.91, 5.982, 28.0, 8.654, 27.62, 6.535, 28.83, 3.49, 31.91, 5.982, 27.62, 6.535, 26.17, 12.56, 25.11, 15.41, 22.01, 12.56, 27.41, 10.6, 26.17, 12.56, 23.29, 9.592, 28.0, 8.654, 27.41, 10.6, 25.37, 6.045, 28.83, 3.49, 27.62, 6.535, 25.37, 6.045, 28.83, 3.49, 25.37, 6.045, 24.71, 3.071, 27.03, 1.051, 24.71, 3.071, 22.18, 0.997, 21.53, 14.94, 25.11, 15.41, 21.67, 17.98, 25.11, 15.41, 21.53, 14.94, 22.01, 12.56, 20.12, 8.764, 22.01, 12.56, 19.02, 13.46, 20.96, 6.76, 23.29, 9.592, 22.01, 12.56, 21.0, 3.703, 22.51, 5.223, 20.96, 6.76, 25.37, 6.045, 23.29, 9.592, 22.51, 5.223, 20.16, -0.6506, 22.18, 0.997, 21.0, 3.703, 24.71, 3.071, 21.0, 3.703, 22.18, 0.997, 20.12, 8.764, 19.02, 13.46, 17.59, 10.46, 21.0, 3.703, 18.09, 6.837, 17.94, 3.47, 20.96, 6.76, 20.12, 8.764, 18.09, 6.837, 26.14, 28.88, 23.34, 29.65, 21.05, 28.78, 29.4, 21.43, 26.62, 24.36, 27.22, 21.26, 29.4, 21.43, 31.99, 23.1, 31.91, 26.43, 32.0, 17.13, 31.99, 19.49, 29.05, 17.62, 26.62, 24.36, 24.63, 25.98, 23.05, 23.94, 27.22, 21.26, 23.05, 23.94, 24.13, 20.54, 27.22, 21.26, 26.62, 24.36, 23.05, 23.94, 27.38, 18.77, 24.13, 20.54, 24.55, 18.14, 29.05, 17.62, 27.38, 18.77, 24.55, 18.14, 22.12, 21.42, 23.05, 23.94, 20.58, 25.5, 21.53, 14.94, 21.67, 17.98, 17.61, 15.84, 17.61, 15.84, 21.67, 17.98, 22.12, 21.42, 18.27, 25.4, 17.39, 29.81, 12.33, 27.22, 16.24, 21.63, 18.27, 25.4, 15.96, 23.72, 22.12, 21.42, 18.27, 25.4, 18.47, 20.25, 17.61, 15.84, 18.47, 20.25, 16.24, 21.63, 17.61, 15.84, 22.12, 21.42, 18.47, 20.25, 26.14, 28.88, 25.71, 31.2, 23.34, 29.65, 25.71, 31.2, 22.02, 32.99, 23.34, 29.65, 29.96, 31.45, 31.02, 33.0, 28.82, 33.0, 31.98, 28.87, 32.0, 31.97, 29.96, 31.45, 10.63, 24.23, 18.27, 25.4, 12.33, 27.22, 11.33, 21.45, 15.96, 23.72, 10.63, 24.23, 14.43, 18.66, 16.24, 21.63, 15.96, 23.72, 11.99, 19.3, 14.43, 18.66, 11.33, 21.45, 14.43, 18.66, 11.99, 19.3, 10.65, 16.87, 10.63, 24.23, 12.33, 27.22, 8.458, 27.97, 7.181, 23.23, 10.63, 24.23, 7.545, 25.59, 2.939, 27.54, 5.286, 28.41, 3.524, 29.55, 3.805, 24.13, 4.82, 26.38, 1.977, 25.95, 4.82, 26.38, 5.286, 28.41, 2.939, 27.54, 7.181, 23.23, 7.545, 25.59, 4.82, 26.38, 7.545, 25.59, 8.458, 27.97, 5.286, 28.41, 3.805, 24.13, 7.181, 23.23, 4.82, 26.38, 7.039, 19.01, 3.805, 24.13, 3.556, 19.15, 7.039, 19.01, 3.556, 19.15, 6.393, 15.32, 0.7494, 24.32, 1.977, 25.95, -1.753, 25.43, 1.977, 25.95, 2.939, 27.54, 0.5439, 28.38, 1.977, 25.95, 4.82, 26.38, 2.939, 27.54, 0.7494, 24.32, 3.805, 24.13, 1.977, 25.95, 1.415, 20.26, -0.2825, 22.3, -0.4763, 20.55, -0.2825, 22.3, 3.805, 24.13, 0.7494, 24.32, 1.415, 20.26, -0.4763, 20.55, -1.162, 18.7, 3.556, 19.15, 1.415, 20.26, -1.162, 18.7, 17.39, 29.81, 12.57, 32.96, 12.1, 30.32, 12.33, 27.22, 17.39, 29.81, 12.1, 30.32, 17.39, 29.81, 15.95, 32.94, 12.57, 32.96, 5.286, 28.41, 8.458, 27.97, 6.0, 33.0, 0.5439, 28.38, 2.808, 31.58, -1.102, 32.77, -6.282, 23.56, -7.6, 26.33, -10.37, 26.42, -4.778, 18.48, -2.441, 21.09, -3.349, 23.13, -1.753, 25.43, -1.154, 28.66, -3.43, 30.25, -4.229, 25.57, -1.753, 25.43, -5.684, 27.17, -1.753, 25.43, 0.5439, 28.38, -1.154, 28.66, -3.349, 23.13, -1.753, 25.43, -4.229, 25.57, -2.441, 21.09, -0.2825, 22.3, -3.349, 23.13, 0.7494, 24.32, -1.753, 25.43, -0.2825, 22.3, -7.6, 26.33, -5.684, 27.17, -7.11, 29.77, -6.282, 23.56, -4.229, 25.57, -7.6, 26.33, -6.978, 20.14, -3.349, 23.13, -6.282, 23.56, -7.467, 16.38, -4.778, 18.48, -6.978, 20.14, -4.781, 16.31, -4.778, 18.48, -7.467, 16.38, -13.26, 18.57, -10.42, 19.25, -12.71, 22.49, -11.99, 14.42, -10.42, 19.25, -13.26, 18.57, -9.387, 15.77, -6.978, 20.14, -10.42, 19.25, -16.34, 26.39, -13.88, 27.5, -16.45, 29.77, -14.43, 25.67, -13.88, 27.5, -16.34, 26.39, -15.84, 22.11, -14.43, 25.67, -16.34, 26.39, -13.26, 18.57, -12.71, 22.49, -15.84, 22.11, -16.56, 19.71, -13.26, 18.57, -15.84, 22.11, -16.7, 14.47, -14.28, 15.73, -16.56, 19.71, -5.684, 27.17, -3.43, 30.25, -7.11, 29.77, -7.11, 29.77, -3.739, 33.0, -7.365, 33.0, -9.442, 30.24, -7.365, 33.0, -9.116, 32.91, -13.88, 27.5, -9.116, 32.91, -16.45, 29.77, -16.45, 29.77, -9.116, 32.91, -14.63, 33.0, -3.43, 30.25, -1.102, 32.77, -3.739, 33.0, -1.154, 28.66, -1.102, 32.77, -3.43, 30.25, -24.66, 1.557, -27.8, 5.711, -27.59, 1.751, -23.21, 6.774, -24.65, 11.39, -25.62, 6.952, -21.46, 8.435, -19.97, 7.148, -20.32, 15.18, -19.97, 7.148, -18.63, 15.38, -20.32, 15.18, -19.97, 7.148, -16.7, 14.47, -18.63, 15.38, -17.9, 4.419, -19.97, 7.148, -21.46, 5.174, -15.27, 4.1, -17.06, 6.781, -17.9, 4.419, -20.33, 0.1852, -18.3, 2.113, -22.73, 3.936, -20.32, 15.18, -22.15, 15.85, -22.15, 10.72, -22.15, 10.72, -24.65, 11.39, -23.21, 6.774, -21.46, 8.435, -22.15, 10.72, -23.21, 6.774, -21.46, 5.174, -23.21, 6.774, -22.73, 3.936, -19.97, 7.148, -21.46, 8.435, -21.46, 5.174, -23.76, 14.73, -25.03, 16.19, -25.74, 14.37, -24.65, 11.39, -25.74, 14.37, -27.0, 10.88, -25.62, 6.952, -27.0, 10.88, -29.82, 8.338, -24.65, 11.39, -27.0, 10.88, -25.62, 6.952, -29.55, 14.87, -31.99, 18.56, -31.82, 16.43, -29.55, 14.87, -31.82, 16.43, -32.0, 13.69, -29.55, 14.87, -32.0, 13.69, -32.0, 11.05, -27.0, 10.88, -29.55, 14.87, -29.82, 8.338, -32.0, 5.942, -29.82, 8.338, -32.0, 7.055, -27.8, 5.711, -32.0, 5.942, -31.96, 3.2, -27.8, 5.711, -29.82, 8.338, -32.0, 5.942, -27.59, 1.751, -27.8, 5.711, -31.96, 3.2, -23.34, 28.29, -25.8, 29.88, -27.98, 28.07, -20.31, 27.17, -16.45, 29.77, -20.82, 29.61, -20.48, 23.62, -16.34, 26.39, -20.31, 27.17, -19.35, 18.51, -18.79, 22.37, -20.48, 23.62, -20.31, 27.17, -23.34, 28.29, -24.01, 26.22, -20.48, 23.62, -20.31, 27.17, -24.01, 26.22, -25.03, 16.19, -21.84, 18.85, -25.15, 19.91, -23.34, 28.29, -27.98, 28.07, -24.01, 26.22, -23.96, 22.6, -27.68, 22.98, -25.15, 19.91, -29.26, 25.33, -32.0, 27.0, -32.0, 24.82, -29.26, 25.33, -31.99, 28.0, -32.0, 27.0, -27.68, 22.98, -29.26, 25.33, -29.33, 20.59, -29.33, 20.59, -32.0, 20.47, -31.99, 18.56, -20.82, 29.61, -18.64, 33.0, -21.86, 33.0, -16.45, 29.77, -16.63, 33.0, -18.64, 33.0, -25.8, 29.88, -20.82, 29.61, -24.67, 33.0, -24.67, 33.0, -26.37, 33.0, -25.8, 29.88, -27.98, 28.07, -31.99, 31.93, -32.0, 29.97, -27.98, 28.07, -31.99, 33.0, -31.99, 31.93, -25.8, 29.88, -31.99, 33.0, -27.98, 28.07, -25.8, 29.88, -29.95, 33.0, -31.99, 33.0, 6.665, -28.23, 8.244, -27.57, 6.286, -25.39, 9.168, -24.72, 7.222, -21.78, 6.93, -24.59, 15.01, -23.04, 16.92, -19.25, 14.73, -18.56, 13.14, -23.81, 14.73, -18.56, 12.85, -17.49, 15.01, -23.04, 14.73, -18.56, 13.14, -23.81, 13.29, -30.94, 10.79, -28.84, 10.91, -31.0, 10.5, -20.41, 12.85, -17.49, 10.89, -16.68, 9.168, -24.72, 11.16, -23.22, 10.5, -20.41, 8.244, -27.57, 9.168, -24.72, 6.93, -24.59, 10.79, -28.84, 9.168, -24.72, 8.244, -27.57, 8.655, -31.0, 10.79, -28.84, 8.244, -27.57, 7.336, -16.97, 3.749, -18.26, 5.117, -21.53, 3.749, -18.26, 7.336, -16.97, 3.134, -15.72, 6.93, -24.59, 7.222, -21.78, 5.117, -21.53, 5.117, -21.53, 7.222, -21.78, 7.336, -16.97, 3.754, -26.29, 4.941, -24.64, 3.087, -24.6, 3.274, -28.91, 4.941, -24.64, 3.754, -26.29, 6.665, -28.23, 4.941, -24.64, 3.274, -28.91, 5.314, -30.99, 7.002, -31.03, 3.274, -28.91, 3.134, -15.72, -1.324, -15.59, 1.495, -17.84, 3.749, -18.26, 3.134, -15.72, 1.495, -17.84, 2.964, -21.55, 1.495, -17.84, -0.3009, -20.44, 2.964, -21.55, 3.749, -18.26, 1.495, -17.84, 0.7219, -22.85, 2.964, -21.55, -0.3009, -20.44, 2.964, -21.55, 5.117, -21.53, 3.749, -18.26, -0.2264, -27.81, 1.736, -25.99, -0.1558, -25.75, 1.115, -24.74, 0.7219, -22.85, -0.1558, -25.75, 1.442, -28.38, 3.754, -26.29, 1.736, -25.99, -0.05775, -31.0, 3.274, -28.91, 1.442, -28.38, 3.879, -31.0, 5.314, -30.99, 3.274, -28.91, 28.92, -2.042, 27.03, 1.051, 26.49, -1.433, 25.1, -4.679, 24.86, -2.977, 21.16, -2.701, 27.01, -4.0, 28.92, -2.042, 26.73, -3.0, 27.99, -7.615, 31.99, -4.002, 27.88, -5.379, 27.88, -5.379, 31.99, -4.002, 27.01, -4.0, 27.99, -7.615, 32.0, -6.0, 31.99, -4.002, 32.0, -6.0, 32.0, -5.0, 31.99, -4.002, 26.93, -12.15, 31.9, -8.182, 27.99, -7.615, 31.93, -10.78, 31.9, -8.182, 26.93, -12.15, 29.51, -14.51, 31.93, -10.78, 26.93, -12.15, 27.88, -5.379, 27.01, -4.0, 25.1, -4.679, 27.99, -7.615, 27.88, -5.379, 25.97, -7.253, 25.97, -7.253, 25.1, -4.679, 23.36, -8.614, 24.46, -10.15, 27.99, -7.615, 25.97, -7.253, 22.46, -11.45, 26.93, -12.15, 24.46, -10.15, 23.78, -14.06, 26.93, -12.15, 22.46, -11.45, 27.6, -15.78, 29.51, -14.51, 26.93, -12.15, 22.36, -6.066, 21.16, -2.701, 19.73, -7.144, 25.1, -4.679, 21.16, -2.701, 22.36, -6.066, 19.88, -10.02, 23.36, -8.614, 19.73, -7.144, 22.5, -16.21, 23.78, -14.06, 20.85, -13.07, 23.78, -14.06, 22.46, -11.45, 20.85, -13.07, 20.34, -16.48, 20.85, -13.07, 18.52, -13.37, 24.86, -2.977, 26.49, -1.433, 23.85, -1.636, 26.73, -3.0, 28.92, -2.042, 26.49, -1.433, 15.06, -4.77, 16.69, -0.3554, 12.96, -0.9243, 28.92, -2.042, 31.94, 0.04788, 27.03, 1.051, -30.92, -30.93, -27.49, -27.67, -29.37, -26.65, -26.46, -21.08, -23.82, -17.67, -26.31, -19.27, -20.54, -15.05, -19.0, -14.11, -20.0, -11.8, -17.7, -16.13, -15.7, -14.95, -17.9, -13.06, -19.29, -16.84, -19.0, -14.11, -20.54, -15.05, -19.29, -16.84, -17.7, -16.13, -19.0, -14.11, -16.9, -19.99, -15.25, -18.17, -17.7, -16.13, -17.82, -21.05, -19.29, -16.84, -20.26, -20.2, -16.71, -24.78, -19.45, -22.6, -20.48, -24.98, -12.68, -26.31, -16.71, -24.78, -16.66, -26.84, -18.25, -30.98, -19.49, -28.13, -20.45, -31.0, -23.82, -17.67, -20.54, -15.05, -25.06, -14.87, -20.26, -20.2, -21.08, -17.4, -23.82, -17.67, -20.26, -20.2, -19.29, -16.84, -21.08, -17.4, -21.08, -17.4, -19.29, -16.84, -20.54, -15.05, -23.23, -21.78, -20.26, -20.2, -23.82, -17.67, -19.45, -22.6, -20.26, -20.2, -23.23, -21.78, -20.48, -24.98, -19.45, -22.6, -22.92, -23.56, -20.48, -24.98, -22.92, -23.56, -25.33, -25.31, -16.66, -26.84, -20.48, -24.98, -23.38, -27.64, -27.87, -17.42, -25.06, -14.87, -26.56, -11.38, -26.31, -19.27, -23.82, -17.67, -25.06, -14.87, -26.46, -21.08, -26.31, -19.27, -27.87, -17.42, -25.33, -25.31, -23.23, -21.78, -26.46, -21.08, -23.23, -21.78, -23.82, -17.67, -26.46, -21.08, -26.18, -30.85, -23.38, -27.64, -25.33, -25.31, -29.99, -31.0, -26.18, -30.85, -27.49, -27.67, -23.34, -31.0, -24.03, -29.28, -26.18, -30.85, -32.0, -15.01, -29.91, -12.46, -31.99, -13.66, -32.0, -17.26, -29.12, -15.01, -32.0, -15.01, -29.96, -19.98, -27.87, -17.42, -29.12, -15.01, -32.0, -22.47, -29.96, -19.98, -32.0, -19.3, -29.37, -26.65, -26.46, -21.08, -29.96, -19.98, -31.97, -25.3, -29.37, -26.65, -31.99, -24.0, -32.0, -28.16, -29.37, -26.65, -31.97, -25.3, -32.0, -30.0, -30.92, -30.93, -32.0, -28.16, -30.92, -30.93, -29.37, -26.65, -32.0, -28.16, -17.38, -1.127, -15.23, 0.5454, -18.3, 2.113, -29.91, -12.46, -26.56, -11.38, -28.97, -8.869, -17.5, -7.828, -14.77, -5.023, -18.37, -4.535, -17.9, -13.06, -16.28, -10.47, -19.45, -8.549, -16.28, -10.47, -17.5, -7.828, -19.45, -8.549, -17.9, -13.06, -15.28, -11.52, -16.28, -10.47, -23.14, -5.782, -22.22, -3.965, -24.84, -1.456, -23.14, -5.782, -20.55, -6.02, -22.22, -3.965, -20.55, -6.02, -18.37, -4.535, -22.22, -3.965, -21.36, -10.63, -20.55, -6.02, -23.14, -5.782, -23.53, -9.896, -23.14, -5.782, -24.71, -7.354, -23.53, -9.896, -21.36, -10.63, -23.14, -5.782, -21.36, -10.63, -19.45, -8.549, -20.55, -6.02, -21.71, -13.31, -20.0, -11.8, -21.36, -10.63, -24.71, -7.354, -23.14, -5.782, -27.78, -5.558, -23.14, -5.782, -25.69, -2.641, -27.78, -5.558, -26.56, -11.38, -24.71, -7.354, -28.97, -8.869, -28.97, -8.869, -24.71, -7.354, -27.78, -5.558, -26.56, -11.38, -23.53, -9.896, -24.71, -7.354, -25.06, -14.87, -21.71, -13.31, -26.56, -11.38, -30.1, -3.468, -31.99, -1.393, -32.0, -4.892, -30.71, -6.279, -32.0, -6.0, -32.0, -7.0, -30.71, -6.279, -32.0, -4.892, -32.0, -6.0, -30.71, -6.279, -32.0, -7.0, -32.0, -8.0, -28.97, -8.869, -27.78, -5.558, -30.71, -6.279, -32.0, -11.0, -29.91, -12.46, -32.0, -9.751, -29.91, -12.46, -28.97, -8.869, -32.0, -9.751, -32.0, -9.751, -28.97, -8.869, -30.71, -6.279, -32.0, -12.0, -29.91, -12.46, -32.0, -11.0, -19.09, -2.365, -17.38, -1.127, -20.33, 0.1852, -22.22, -3.965, -24.66, 1.557, -24.84, -1.456, -20.33, 0.1852, -24.66, 1.557, -22.22, -3.965, -22.22, -3.965, -19.09, -2.365, -20.33, 0.1852, -24.84, -1.456, -27.59, 1.751, -29.44, 0.4277, -2.148, -6.801, -6.234, -6.927, -6.873, -8.468, -1.964, -2.64, -5.102, -2.364, -5.623, -5.186, -1.964, -2.64, -5.623, -5.186, -6.234, -6.927, -2.148, -6.801, -0.2391, -5.123, -1.964, -2.64, -3.749, -13.13, -5.199, -9.74, -5.252, -11.09, 0.882, -8.071, -2.148, -6.801, -3.749, -13.13, -5.199, -9.74, -2.148, -6.801, -6.873, -8.468, -7.542, -12.2, -5.252, -11.09, -5.199, -9.74, -14.77, -5.023, -13.34, -1.31, -15.58, -2.035, -14.77, -5.023, -13.0, -4.481, -13.34, -1.31, -17.5, -7.828, -14.4, -6.914, -14.77, -5.023, -13.43, -8.585, -13.0, -6.438, -14.4, -6.914, -16.28, -10.47, -14.4, -6.914, -17.5, -7.828, -16.28, -10.47, -13.43, -8.585, -14.4, -6.914, -7.0, -3.127, -5.102, -2.364, -7.0, -1.378, -4.677, -0.5017, -6.386, 0.4847, -7.0, -1.378, -13.34, -1.31, -13.0, 0.8626, -14.0, 2.651, -15.58, -2.035, -13.34, -1.31, -15.23, 0.5454, 0.8818, -0.0198, -1.333, 0.9648, -1.964, -2.64, 32.0, -20.0, 32.0, -18.53, 31.99, -20.98, 28.07, -20.39, 31.99, -20.98, 29.51, -14.51, 29.51, -14.51, 31.99, -20.98, 32.0, -18.53, 29.51, -14.51, 32.0, -18.53, 32.0, -15.09, 25.95, -21.97, 31.96, -23.01, 28.07, -20.39, 31.96, -23.01, 31.99, -20.98, 28.07, -20.39, 31.96, -23.01, 32.0, -22.0, 31.99, -20.98, 25.95, -21.97, 21.51, -19.4, 19.85, -22.14, 23.6, -23.35, 31.99, -27.31, 31.96, -23.01, 29.83, -24.74, 25.95, -21.97, 27.84, -26.09, 29.83, -24.74, 31.96, -23.01, 24.1, -18.75, 28.07, -20.39, 27.6, -15.78, 25.95, -21.97, 28.07, -20.39, 24.1, -18.75, 23.6, -23.35, 27.84, -26.09, 25.95, -21.97, 25.32, -26.26, 27.84, -26.09, 23.6, -23.35, 26.95, -30.95, 25.32, -26.26, 23.7, -27.57, 28.78, -31.0, 32.02, -29.0, 26.95, -30.95, 17.44, -20.92, 21.51, -19.4, 20.34, -16.48, 20.34, -16.48, 21.51, -19.4, 22.5, -16.21, 21.51, -19.4, 24.1, -18.75, 22.5, -16.21, 21.51, -19.4, 25.95, -21.97, 24.1, -18.75, 16.97, -24.81, 21.34, -24.9, 19.85, -22.14, 23.7, -27.57, 25.32, -26.26, 21.34, -24.9, 21.34, -24.9, 25.32, -26.26, 23.6, -23.35, 21.02, -31.0, 23.7, -27.57, 20.01, -30.97, 15.1, -16.27, 16.92, -19.25, 18.52, -13.37, 16.92, -19.25, 17.44, -20.92, 20.34, -16.48, 15.01, -23.04, 16.97, -24.81, 17.44, -20.92, 15.01, -23.04, 17.44, -20.92, 16.92, -19.25, 16.51, -31.0, 19.0, -30.99, 13.29, -30.94, 13.29, -30.94, 19.0, -30.99, 14.96, -26.8, 19.0, -30.99, 18.68, -27.18, 14.96, -26.8, -4.695, -20.53, -4.504, -22.95, -1.623, -22.85, -0.3009, -20.44, -0.3009, -20.44, -1.324, -15.59, -3.476, -18.3, -8.698, -14.0, -9.399, -15.22, -6.097, -15.96, -3.749, -13.13, -0.3009, -20.44, -3.476, -18.3, -4.695, -20.53, -1.919, -24.46, -1.623, -22.85, -4.504, -22.95, -2.2, -26.1, -0.1558, -25.75, -1.919, -24.46, -2.2, -26.1, -0.2264, -27.81, -0.1558, -25.75, -0.1558, -25.75, 0.7219, -22.85, -1.919, -24.46, -3.216, -28.14, -0.2264, -27.81, -2.2, -26.1, -5.032, -28.69, -2.457, -31.0, -3.216, -28.14, -3.216, -28.14, -0.05775, -31.0, -0.2264, -27.81, -0.05775, -31.0, 1.442, -28.38, -0.2264, -27.81, -6.682, -25.09, -9.858, -27.05, -9.037, -28.77, -7.655, -28.69, -3.749, -13.13, -5.252, -11.09, -7.542, -12.2, -3.476, -18.3, -3.749, -13.13, -6.097, -15.96, -4.695, -20.53, -6.097, -15.96, -9.674, -17.98, -9.037, -28.77, -9.47, -30.85, -7.653, -31.0, -7.655, -28.69, -6.682, -25.09, -5.144, -24.0, -8.564, -24.17, -4.568, -26.27, -3.727, -25.0, -6.682, -25.09, -7.655, -28.69, -5.032, -28.69, -6.682, -25.09, -7.653, -31.0, -3.972, -31.0, -5.032, -28.69, -12.06, -22.79, -10.29, -19.98, -12.29, -20.54, -8.564, -24.17, -7.987, -21.24, -10.59, -23.11, -10.72, -25.05, -10.59, -23.11, -12.92, -24.41, -10.72, -25.05, -8.564, -24.17, -10.59, -23.11, -9.858, -27.05, -8.564, -24.17, -10.72, -25.05, -9.858, -27.05, -6.682, -25.09, -8.564, -24.17, -9.47, -30.85, -9.037, -28.77, -12.25, -28.63, -16.44, -23.53, -16.71, -24.78, -12.92, -24.41, -15.32, -23.2, -12.06, -22.79, -12.29, -20.54, -14.0, -22.33, -12.92, -24.41, -12.06, -22.79, -14.0, -22.33, -12.68, -26.31, -12.92, -24.41, -16.71, -24.78, 14.79, 11.36, 11.96, 10.21, 12.67, 7.349, 15.7, 7.099, -12.92, -24.41, -14.0, -22.33, -15.32, -23.2, -12.68, -26.31, -10.72, -25.05, -12.92, -24.41, -12.25, -28.63, -12.68, -26.31, -16.66, -26.84, -13.53, -31.0, -12.25, -28.63, -15.31, -31.0, 17.69, -9.588, 15.06, -4.77, 13.11, -7.703, 15.06, -4.77, 12.96, -0.9243, 10.47, -1.431, 11.49, -15.09, 12.85, -17.49, 15.35, -13.89, 7.443, -4.868, 10.47, -1.431, 7.223, -1.036, 15.06, -4.77, 10.47, -1.431, 7.443, -4.868, 8.991, -12.23, 13.2, -11.6, 13.11, -7.703, 7.336, -16.97, 11.49, -15.09, 8.991, -12.23, 5.37, -13.96, 7.336, -16.97, 8.991, -12.23, -0.2391, -5.123, 3.445, -5.894, 1.811, -2.153, 3.445, -5.894, 4.279, -1.624, 1.811, -2.153, -1.324, -15.59, 3.134, -15.72, 0.524, -13.0, 0.8818, -0.0198, 4.279, -1.624, 3.702, 3.21, 1.811, -2.153, 4.279, -1.624, 0.8818, -0.0198, 9.326, 10.35, 12.14, 14.35, 5.526, 11.75, 12.76, 4.024, 17.94, 3.47, 15.7, 7.099, 10.65, 16.87, 12.14, 14.35, 14.43, 18.66, 12.14, 14.35, 14.79, 11.36, 17.61, 15.84, -5.622, 13.49, -7.747, 12.76, -6.871, 9.155, -4.052, 11.12, 9.326, 10.35, 11.96, 10.21, 12.14, 14.35, 9.326, 10.35, 12.67, 7.349, 11.96, 10.21, 3.702, 3.21, 7.554, 4.304, 3.658, 9.384, 7.223, -1.036, 7.554, 4.304, 3.702, 3.21, 1.499, 14.89, -1.162, 18.7, -1.06, 16.97, 6.393, 15.32, 3.556, 19.15, 1.499, 14.89, -1.408, 14.88, 0.2581, 13.25, 1.499, 14.89, 3.658, 9.384, 1.499, 14.89, 0.2581, 13.25, 5.526, 11.75, 6.393, 15.32, 1.499, 14.89, 5.526, 11.75, 1.499, 14.89, 3.658, 9.384, 3.702, 3.21, 3.658, 9.384, 1.71, 6.94, -9.528, 8.194, -5.851, 6.284, -6.871, 9.155, -5.622, 13.49, -4.052, 11.12, -2.832, 13.35, -1.408, 14.88, -1.06, 16.97, -4.781, 16.31, -0.2696, 9.501, -2.832, 13.35, -4.052, 11.12, -0.2696, 9.501, 0.2581, 13.25, -2.832, 13.35, -4.208, 3.38, -1.333, 0.9648, -1.753, 5.296, -7.467, 16.38, -5.622, 13.49, -4.781, 16.31, -5.622, 13.49, -2.832, 13.35, -4.781, 16.31, -8.817, 10.91, -6.871, 9.155, -7.747, 12.76, -8.817, 10.91, -10.52, 13.64, -11.75, 8.014, -9.528, 8.194, -8.991, 3.396, -6.03, 3.382, -5.851, 6.284, -4.208, 3.38, -5.851, 6.284, -6.03, 3.382, -7.96, 2.748, -6.386, 0.4847, -6.03, 3.382, -6.386, 0.4847, -4.677, -0.5017, -4.208, 3.38, -11.99, 14.42, -10.52, 13.64, -10.42, 19.25, -10.52, 13.64, -8.817, 10.91, -7.747, 12.76, -10.52, 13.64, -7.747, 12.76, -9.387, 15.77, -9.387, 15.77, -7.747, 12.76, -7.467, 16.38, 32.0, 33.0, 31.02, 33.0, 29.96, 31.45, 32.0, 31.97, -12.87, 7.692, -10.2, 5.721, -11.75, 8.014, -11.57, 3.778, -10.2, 5.721, -12.73, 5.655, -11.57, 3.778, -8.991, 3.396, -10.2, 5.721, -15.34, 11.85, -14.28, 15.73, -16.7, 14.47, -15.34, 11.85, -11.99, 14.42, -14.28, 15.73, -15.75, 8.365, -12.87, 7.692, -15.34, 11.85, -15.34, 11.85, -12.87, 7.692, -11.99, 14.42, -12.87, 7.692, -11.75, 8.014, -10.52, 13.64, -12.87, 7.692, -10.52, 13.64, -11.99, 14.42, -15.27, 4.1, -14.0, 2.651, -15.0, 6.308, -14.0, 2.651, -13.0, 0.8626, -12.73, 5.655, -17.67, 9.12, -15.75, 8.365, -15.34, 11.85, -15.27, 4.1, -15.0, 6.308, -17.06, 6.781, -15.0, 6.308, -15.75, 8.365, -17.06, 6.781, -17.9, 4.419, -15.23, 0.5454, -15.27, 4.1, 24.71, 3.071, 25.37, 6.045, 22.51, 5.223, 32.0, 15.68, 32.0, 17.13, 29.05, 17.62, 31.98, 10.99, 32.0, 12.46, 27.41, 10.6, 32.0, 9.0, 31.98, 10.99, 28.0, 8.654, 32.0, 9.0, 32.0, 10.0, 31.98, 10.99, 31.91, 5.982, 31.98, 7.909, 28.0, 8.654, 28.83, 3.49, 32.0, 2.121, 31.91, 5.982, 27.03, 1.051, 31.94, 0.04788, 28.83, 3.49, 31.94, 0.04788, 32.0, 2.121, 28.83, 3.49, 26.17, 12.56, 31.99, 14.0, 25.11, 15.41, 27.41, 10.6, 31.99, 14.0, 26.17, 12.56, 31.99, 14.0, 29.05, 17.62, 25.11, 15.41, 25.37, 6.045, 27.41, 10.6, 23.29, 9.592, 27.62, 6.535, 28.0, 8.654, 25.37, 6.045, 24.71, 3.071, 27.03, 1.051, 28.83, 3.49, 19.02, 13.46, 22.01, 12.56, 21.53, 14.94, 20.12, 8.764, 20.96, 6.76, 22.01, 12.56, 23.29, 9.592, 26.17, 12.56, 22.01, 12.56, 20.96, 6.76, 22.51, 5.223, 23.29, 9.592, 21.0, 3.703, 24.71, 3.071, 22.51, 5.223, 17.61, 15.84, 19.02, 13.46, 21.53, 14.94, 14.79, 11.36, 19.02, 13.46, 17.61, 15.84, 14.79, 11.36, 17.59, 10.46, 19.02, 13.46, 15.7, 7.099, 18.09, 6.837, 17.59, 10.46, 18.09, 6.837, 20.12, 8.764, 17.59, 10.46, 17.94, 3.47, 18.09, 6.837, 15.7, 7.099, 21.0, 3.703, 20.96, 6.76, 18.09, 6.837, 17.94, 3.47, 20.16, -0.6506, 21.0, 3.703, 26.14, 28.88, 24.63, 25.98, 26.62, 24.36, 28.86, 27.6, 25.71, 31.2, 28.82, 33.0, 26.28, 33.0, 26.62, 24.36, 31.91, 26.43, 28.86, 27.6, 28.86, 27.6, 31.91, 26.43, 31.98, 28.87, 26.62, 24.36, 29.4, 21.43, 31.91, 26.43, 32.0, 21.13, 31.99, 23.1, 29.4, 21.43, 27.22, 21.26, 31.99, 19.49, 29.4, 21.43, 31.99, 19.49, 32.0, 21.13, 29.4, 21.43, 27.38, 18.77, 31.99, 19.49, 27.22, 21.26, 29.05, 17.62, 31.99, 19.49, 27.38, 18.77, 17.39, 29.81, 18.27, 25.4, 20.58, 25.5, 21.05, 28.78, 24.13, 20.54, 23.05, 23.94, 22.12, 21.42, 27.38, 18.77, 27.22, 21.26, 24.13, 20.54, 23.05, 23.94, 24.63, 25.98, 20.58, 25.5, 24.63, 25.98, 21.05, 28.78, 20.58, 25.5, 24.63, 25.98, 26.14, 28.88, 21.05, 28.78, 21.67, 17.98, 24.13, 20.54, 22.12, 21.42, 25.11, 15.41, 24.55, 18.14, 21.67, 17.98, 21.67, 17.98, 24.55, 18.14, 24.13, 20.54, 7.181, 23.23, 7.039, 19.01, 10.65, 16.87, 11.99, 19.3, 16.24, 21.63, 18.47, 20.25, 18.27, 25.4, 18.27, 25.4, 22.12, 21.42, 20.58, 25.5, 25.71, 31.2, 26.28, 33.0, 25.0, 33.0, 26.14, 28.88, 29.96, 31.45, 25.71, 31.2, 23.34, 29.65, 22.02, 32.99, 20.95, 32.96, 25.71, 31.2, 25.0, 33.0, 22.02, 32.99, 20.95, 32.96, 18.95, 33.0, 15.95, 32.94, 17.39, 29.81, 20.95, 32.96, 15.95, 32.94, 21.05, 28.78, 23.34, 29.65, 17.39, 29.81, 17.39, 29.81, 23.34, 29.65, 20.95, 32.96, 25.71, 31.2, 29.96, 31.45, 28.82, 33.0, 28.86, 27.6, 29.96, 31.45, 26.14, 28.88, 28.86, 27.6, 31.98, 28.87, 29.96, 31.45, 10.63, 24.23, 15.96, 23.72, 18.27, 25.4, 11.33, 21.45, 14.43, 18.66, 15.96, 23.72, 14.43, 18.66, 17.61, 15.84, 16.24, 21.63, 8.458, 27.97, 12.33, 27.22, 12.1, 30.32, 7.545, 25.59, 10.63, 24.23, 8.458, 27.97, 7.181, 23.23, 11.33, 21.45, 10.63, 24.23, 11.99, 19.3, 11.33, 21.45, 7.181, 23.23, 3.566, 33.0, 2.808, 31.58, 6.0, 33.0, 5.0, 33.0, 4.82, 26.38, 7.545, 25.59, 5.286, 28.41, 7.039, 19.01, 7.181, 23.23, 3.805, 24.13, -1.753, 25.43, 1.977, 25.95, 0.5439, 28.38, -0.2825, 22.3, 3.556, 19.15, 3.805, 24.13, 1.415, 20.26, 3.556, 19.15, -0.2825, 22.3, 1.499, 14.89, 3.556, 19.15, -1.162, 18.7, 8.458, 27.97, 12.1, 30.32, 7.656, 33.0, 12.1, 30.32, 12.57, 32.96, 7.656, 33.0, 6.0, 33.0, 2.808, 31.58, 3.524, 29.55, 5.286, 28.41, -21.46, 5.174, -22.73, 3.936, -18.3, 2.113, -17.9, 4.419, 6.0, 33.0, 8.458, 27.97, 7.656, 33.0, -1.102, 32.77, 2.808, 31.58, 1.816, 33.0, 2.808, 31.58, 3.566, 33.0, 1.816, 33.0, 0.5439, 28.38, 2.939, 27.54, 3.524, 29.55, 0.5439, 28.38, 3.524, 29.55, 2.808, 31.58, -5.684, 27.17, -1.753, 25.43, -3.43, 30.25, -2.441, 21.09, -0.4763, 20.55, -0.2825, 22.3, -0.2825, 22.3, -1.753, 25.43, -3.349, 23.13, -4.778, 18.48, -1.162, 18.7, -2.441, 21.09, -4.781, 16.31, -1.06, 16.97, -4.778, 18.48, -1.06, 16.97, -1.162, 18.7, -4.778, 18.48, -1.162, 18.7, -0.4763, 20.55, -2.441, 21.09, -7.6, 26.33, -4.229, 25.57, -5.684, 27.17, -6.282, 23.56, -3.349, 23.13, -4.229, 25.57, -6.978, 20.14, -4.778, 18.48, -3.349, 23.13, -13.88, 27.5, -10.37, 26.42, -9.442, 30.24, -10.37, 26.42, -7.6, 26.33, -7.11, 29.77, -10.58, 22.69, -6.282, 23.56, -10.37, 26.42, -12.71, 22.49, -10.42, 19.25, -10.58, 22.69, -12.71, 22.49, -10.58, 22.69, -10.37, 26.42, -10.58, 22.69, -10.42, 19.25, -6.282, 23.56, -10.42, 19.25, -6.978, 20.14, -6.282, 23.56, -9.387, 15.77, -7.467, 16.38, -6.978, 20.14, -14.43, 25.67, -12.71, 22.49, -10.37, 26.42, -14.43, 25.67, -10.37, 26.42, -13.88, 27.5, -15.84, 22.11, -12.71, 22.49, -14.43, 25.67, -16.56, 19.71, -14.28, 15.73, -13.26, 18.57, -14.28, 15.73, -11.99, 14.42, -13.26, 18.57, -9.442, 30.24, -7.11, 29.77, -7.365, 33.0, -7.11, 29.77, -3.43, 30.25, -3.739, 33.0, -13.88, 27.5, -9.442, 30.24, -9.116, 32.91, -10.37, 26.42, -7.11, 29.77, -9.442, 30.24, -16.63, 33.0, -16.45, 29.77, -14.63, 33.0, -1.154, 28.66, 0.5439, 28.38, -1.102, 32.77, -20.32, 15.18, -18.63, 15.38, -19.35, 18.51, -17.67, 9.12, -16.7, 14.47, -19.97, 7.148, -19.97, 7.148, -17.06, 6.781, -17.67, 9.12, -17.9, 4.419, -17.06, 6.781, -19.97, 7.148, -23.76, 14.73, -22.15, 15.85, -25.03, 16.19, -22.15, 15.85, -20.32, 15.18, -21.84, 18.85, -22.15, 10.72, -22.15, 15.85, -23.76, 14.73, -22.15, 10.72, -23.76, 14.73, -24.65, 11.39, -21.46, 8.435, -20.32, 15.18, -22.15, 10.72, -21.46, 5.174, -21.46, 8.435, -23.21, 6.774, -24.66, 1.557, -22.73, 3.936, -25.16, 4.055, -20.33, 0.1852, -22.73, 3.936, -24.66, 1.557, -25.62, 6.952, -25.16, 4.055, -22.73, 3.936, -23.21, 6.774, -27.0, 10.88, -25.74, 14.37, -29.55, 14.87, -25.74, 14.37, -25.03, 16.19, -27.49, 17.9, -24.65, 11.39, -23.76, 14.73, -25.74, 14.37, -27.8, 5.711, -25.62, 6.952, -29.82, 8.338, -25.16, 4.055, -25.62, 6.952, -27.8, 5.711, -15.84, 22.11, -18.79, 22.37, -19.35, 18.51, -16.56, 19.71, -24.66, 1.557, -25.16, 4.055, -27.8, 5.711, -25.74, 14.37, -27.49, 17.9, -29.55, 14.87, -32.0, 7.055, -29.82, 8.338, -32.0, 11.05, -29.82, 8.338, -29.55, 14.87, -32.0, 11.05, -32.0, 0.9999, -29.44, 0.4277, -31.96, 3.2, -29.44, 0.4277, -27.59, 1.751, -31.96, 3.2, -27.68, 22.98, -27.98, 28.07, -29.26, 25.33, -23.96, 22.6, -20.48, 23.62, -24.01, 26.22, -20.31, 27.17, -16.34, 26.39, -16.45, 29.77, -20.48, 23.62, -18.79, 22.37, -16.34, 26.39, -18.79, 22.37, -15.84, 22.11, -16.34, 26.39, -16.56, 19.71, -19.35, 18.51, -18.63, 15.38, -16.7, 14.47, -32.0, 29.97, -31.99, 28.0, -29.26, 25.33, -27.98, 28.07, -23.34, 28.29, -20.31, 27.17, -20.82, 29.61, -25.15, 19.91, -21.84, 18.85, -23.96, 22.6, -21.84, 18.85, -20.48, 23.62, -23.96, 22.6, -21.84, 18.85, -19.35, 18.51, -20.48, 23.62, -22.15, 15.85, -21.84, 18.85, -25.03, 16.19, -20.32, 15.18, -19.35, 18.51, -21.84, 18.85, -27.68, 22.98, -24.01, 26.22, -27.98, 28.07, -23.96, 22.6, -24.01, 26.22, -27.68, 22.98, -27.49, 17.9, -25.15, 19.91, -27.68, 22.98, -25.03, 16.19, -25.15, 19.91, -27.49, 17.9, -32.0, 24.82, -31.99, 22.61, -29.33, 20.59, -29.26, 25.33, 7.336, -16.97, 7.222, -21.78, 10.5, -20.41, 10.89, -16.68, -29.33, 20.59, -31.99, 22.61, -32.0, 20.47, -29.55, 14.87, -29.33, 20.59, -31.99, 18.56, -29.55, 14.87, -27.49, 17.9, -29.33, 20.59, -27.49, 17.9, -27.68, 22.98, -29.33, 20.59, -20.82, 29.61, -16.45, 29.77, -18.64, 33.0, -24.67, 33.0, -21.86, 33.0, -23.0, 33.0, -23.34, 28.29, -20.82, 29.61, -25.8, 29.88, -20.82, 29.61, -21.86, 33.0, -24.67, 33.0, -25.8, 29.88, -26.37, 33.0, -29.95, 33.0, 1.442, -28.38, 3.274, -28.91, 3.754, -26.29, 10.79, -28.84, 14.96, -26.8, 9.168, -24.72, 10.5, -20.41, 11.16, -23.22, 12.85, -17.49, 12.85, -17.49, 15.1, -16.27, 15.35, -13.89, 12.85, -17.49, 14.73, -18.56, 15.1, -16.27, 14.73, -18.56, 16.92, -19.25, 15.1, -16.27, 11.16, -23.22, 13.14, -23.81, 12.85, -17.49, 11.16, -23.22, 14.96, -26.8, 13.14, -23.81, 14.96, -26.8, 15.01, -23.04, 13.14, -23.81, 14.96, -26.8, 16.97, -24.81, 15.01, -23.04, 13.29, -30.94, 14.96, -26.8, 10.79, -28.84, 6.665, -28.23, 7.002, -31.03, 8.655, -31.0, 8.244, -27.57, 10.89, -16.68, 11.49, -15.09, 7.336, -16.97, 10.89, -16.68, 12.85, -17.49, 11.49, -15.09, 7.222, -21.78, 9.168, -24.72, 10.5, -20.41, 9.168, -24.72, 14.96, -26.8, 11.16, -23.22, 8.655, -31.0, 10.91, -31.0, 10.79, -28.84, 3.134, -15.72, 7.336, -16.97, 5.37, -13.96, 4.941, -24.64, 6.93, -24.59, 5.117, -21.53, 6.665, -28.23, 6.286, -25.39, 4.941, -24.64, 6.286, -25.39, 6.93, -24.59, 4.941, -24.64, 6.286, -25.39, 8.244, -27.57, 6.93, -24.59, 3.274, -28.91, 7.002, -31.03, 6.665, -28.23, 2.964, -21.55, 3.087, -24.6, 4.941, -24.64, 5.117, -21.53, 0.7219, -22.85, 3.087, -24.6, 2.964, -21.55, 3.087, -24.6, 1.115, -24.74, 1.736, -25.99, 3.754, -26.29, 1.115, -24.74, 3.087, -24.6, 0.7219, -22.85, 1.736, -25.99, 1.115, -24.74, -0.1558, -25.75, 24.86, -2.977, 25.1, -4.679, 27.01, -4.0, 26.73, -3.0, -0.2264, -27.81, 1.442, -28.38, 1.736, -25.99, -0.05775, -31.0, 2.0, -31.0, 3.274, -28.91, 2.0, -31.0, 3.879, -31.0, 3.274, -28.91, 18.52, -13.37, 20.85, -13.07, 19.88, -10.02, 18.5, -5.022, 21.16, -2.701, 20.16, -0.6506, 23.36, -8.614, 25.1, -4.679, 22.36, -6.066, 27.01, -4.0, 31.99, -4.002, 28.92, -2.042, 27.99, -7.615, 32.0, -7.0, 32.0, -6.0, 27.99, -7.615, 31.9, -8.182, 32.0, -7.0, 29.51, -14.51, 32.01, -13.69, 31.93, -10.78, 29.51, -14.51, 32.0, -15.09, 32.01, -13.69, -20.26, -20.2, -19.45, -22.6, -16.44, -23.53, -17.82, -21.05, 25.1, -4.679, 25.97, -7.253, 27.88, -5.379, 23.36, -8.614, 24.46, -10.15, 25.97, -7.253, 24.46, -10.15, 26.93, -12.15, 27.99, -7.615, 23.78, -14.06, 27.6, -15.78, 26.93, -12.15, 19.73, -7.144, 23.36, -8.614, 22.36, -6.066, 22.46, -11.45, 24.46, -10.15, 19.88, -10.02, 19.88, -10.02, 24.46, -10.15, 23.36, -8.614, 20.85, -13.07, 22.46, -11.45, 19.88, -10.02, 20.34, -16.48, 22.5, -16.21, 20.85, -13.07, 17.69, -9.588, 18.5, -5.022, 15.06, -4.77, 17.69, -9.588, 19.73, -7.144, 18.5, -5.022, 18.5, -5.022, 19.73, -7.144, 21.16, -2.701, 18.52, -13.37, 19.88, -10.02, 17.69, -9.588, 17.69, -9.588, 19.88, -10.02, 19.73, -7.144, 15.1, -16.27, 18.52, -13.37, 15.35, -13.89, 15.35, -13.89, 18.52, -13.37, 17.69, -9.588, 23.85, -1.636, 27.03, 1.051, 22.18, 0.997, 24.86, -2.977, 26.73, -3.0, 26.49, -1.433, 23.85, -1.636, 26.49, -1.433, 27.03, 1.051, 21.16, -2.701, 23.85, -1.636, 20.16, -0.6506, 23.85, -1.636, 22.18, 0.997, 20.16, -0.6506, 21.16, -2.701, 24.86, -2.977, 23.85, -1.636, 16.69, -0.3554, 20.16, -0.6506, 17.94, 3.47, 15.06, -4.77, 18.5, -5.022, 16.69, -0.3554, 18.5, -5.022, 20.16, -0.6506, 16.69, -0.3554, 28.92, -2.042, 31.99, -4.002, 31.99, -1.987, 31.99, -1.987, 31.94, 0.04788, 28.92, -2.042, -29.96, -19.98, -26.46, -21.08, -27.87, -17.42, -19.49, -28.13, -16.66, -26.84, -23.38, -27.64, -19.0, -14.11, -17.7, -16.13, -17.9, -13.06, -17.9, -13.06, -15.7, -14.95, -15.28, -11.52, -19.29, -16.84, -17.82, -21.05, -17.7, -16.13, -17.82, -21.05, -16.9, -19.99, -17.7, -16.13, -17.7, -16.13, -15.25, -18.17, -15.7, -14.95, -17.82, -21.05, -16.44, -23.53, -15.32, -23.2, -15.42, -21.74, -15.42, -21.74, -16.9, -19.99, -17.82, -21.05, -18.37, -4.535, -20.55, -6.02, -19.45, -8.549, -17.5, -7.828, -16.71, -24.78, -16.44, -23.53, -19.45, -22.6, -16.66, -26.84, -16.71, -24.78, -20.48, -24.98, -18.25, -30.98, -15.31, -31.0, -19.49, -28.13, -15.31, -31.0, -16.66, -26.84, -19.49, -28.13, -25.06, -14.87, -20.54, -15.05, -21.71, -13.31, -21.71, -13.31, -20.54, -15.05, -20.0, -11.8, -23.82, -17.67, -21.08, -17.4, -20.54, -15.05, -22.92, -23.56, -19.45, -22.6, -23.23, -21.78, -23.38, -27.64, -20.48, -24.98, -25.33, -25.31, -23.34, -31.0, -20.45, -31.0, -24.03, -29.28, -24.03, -29.28, -19.49, -28.13, -23.38, -27.64, -20.45, -31.0, -19.49, -28.13, -24.03, -29.28, -29.12, -15.01, -27.87, -17.42, -26.56, -11.38, -27.87, -17.42, -26.31, -19.27, -25.06, -14.87, -29.37, -26.65, -25.33, -25.31, -26.46, -21.08, -25.33, -25.31, -22.92, -23.56, -23.23, -21.78, -27.49, -27.67, -26.18, -30.85, -25.33, -25.31, -26.18, -30.85, -24.03, -29.28, -23.38, -27.64, -32.0, -15.01, -29.12, -15.01, -29.91, -12.46, -32.0, -17.26, -32.0, -19.3, -29.12, -15.01, -32.0, -19.3, -29.96, -19.98, -29.12, -15.01, -31.99, -24.0, -29.37, -26.65, -32.0, -22.47, -32.0, -22.47, -29.37, -26.65, -29.96, -19.98, -29.37, -26.65, -27.49, -27.67, -25.33, -25.31, -32.0, -31.0, -30.92, -30.93, -32.0, -30.0, -30.92, -30.93, -29.99, -31.0, -27.49, -27.67, -27.78, -5.558, -29.44, 0.4277, -30.1, -3.468, -26.56, -11.38, -21.71, -13.31, -23.53, -9.896, -23.14, -5.782, -24.84, -1.456, -25.69, -2.641, -22.22, -3.965, -18.37, -4.535, -19.09, -2.365, -17.38, -1.127, -19.09, -2.365, -18.37, -4.535, -15.58, -2.035, -18.37, -4.535, -14.77, -5.023, -15.58, -2.035, -20.0, -11.8, -17.9, -13.06, -19.45, -8.549, -20.0, -11.8, -19.0, -14.11, -17.9, -13.06, -21.36, -10.63, -20.0, -11.8, -19.45, -8.549, -23.53, -9.896, -21.71, -13.31, -21.36, -10.63, -27.78, -5.558, -25.69, -2.641, -29.44, 0.4277, -30.71, -6.279, -30.1, -3.468, -32.0, -4.892, -30.71, -6.279, -27.78, -5.558, -30.1, -3.468, -32.0, -9.751, -30.71, -6.279, -32.0, -8.0, -32.0, -12.0, -31.99, -13.66, -29.91, -12.46, -29.91, -12.46, -29.12, -15.01, -26.56, -11.38, -17.38, -1.127, -18.3, 2.113, -20.33, 0.1852, -32.0, 0.9999, -31.99, -1.393, -30.1, -3.468, -29.44, 0.4277, -17.38, -1.127, -15.58, -2.035, -15.23, 0.5454, -25.69, -2.641, -24.84, -1.456, -29.44, 0.4277, -24.84, -1.456, -24.66, 1.557, -27.59, 1.751, -31.99, -1.393, -32.0, 0.9999, -32.0, 0.0, -6.234, -6.927, -2.148, -6.801, -1.964, -2.64, -2.148, -6.801, 0.882, -8.071, -0.2391, -5.123, -5.199, -9.74, -3.749, -13.13, -2.148, -6.801, 0.524, -13.0, 0.882, -8.071, -3.749, -13.13, -5.623, -5.186, -5.102, -2.364, -7.0, -3.127, -13.0, -4.481, -14.77, -5.023, -14.4, -6.914, -13.0, -6.438, -13.43, -8.585, -16.28, -10.47, -15.28, -11.52, -13.25, -11.96, -7.0, -1.378, -5.102, -2.364, -4.677, -0.5017, -1.333, 0.9648, -4.677, -0.5017, -5.102, -2.364, -1.964, -2.64, -15.23, 0.5454, -13.34, -1.31, -14.0, 2.651, -0.2391, -5.123, 1.811, -2.153, -1.964, -2.64, 1.811, -2.153, 0.8818, -0.0198, -1.964, -2.64])
me_navmesh_navmesh.materials.append(mat_soil)
me_navmesh_navmesh.use_remesh_preserve_volume = False
me_navmesh_navmesh.use_remesh_preserve_attributes = False
me_navmesh_navmesh.use_mirror_vertex_groups = False
me_navmesh_navmesh.update()

# ---- objects
ob_navmesh_navmesh = bpy.data.objects.new('navmesh-navmesh', me_navmesh_navmesh)

# ---- transforms, parenting, visibility, modifiers, constraints
ob_navmesh_navmesh.location = (0.0, 0.0, 0.0)
ob_navmesh_navmesh.lineart.crease_threshold = 0.0

# ---- collection membership
col_collection.objects.link(ob_navmesh_navmesh)

# ---- scene / render settings (as saved in the file)
scene.frame_start = 1; scene.frame_end = 250; scene.frame_set(3)
scene.render.engine = 'BLENDER_EEVEE_NEXT'
scene.cycles.use_denoising = False
scene.cycles.samples = 128
scene.cycles.sampling_pattern = 'TABULATED_SOBOL'
scene.cycles.use_adaptive_sampling = False
scene.cycles.use_light_tree = False
scene.view_settings.view_transform = 'Filmic'
bpy.context.view_layer.update()

# ---- added for rendering (the .blend has no active camera and no usable light): camera, sun
cam_auto = bpy.data.cameras.new('AutoCamera')
cam_auto.lens = 50.0
cam_auto.sensor_width = 36.0
cam_auto.clip_end = 37441.1
ob_auto_camera = bpy.data.objects.new('AutoCamera', cam_auto)
scene.collection.objects.link(ob_auto_camera)
ob_auto_camera.location = (2118.14, -2565.73, 1794.58)
ob_auto_camera.rotation_euler = (1.09748, -7.21219e-08, 0.694738)
scene.camera = ob_auto_camera
light_auto_sun = bpy.data.lights.new('AutoSun', 'SUN')
light_auto_sun.energy = 3.0
light_auto_sun.angle = 0.0523599
ob_auto_sun = bpy.data.objects.new('AutoSun', light_auto_sun)
scene.collection.objects.link(ob_auto_sun)
ob_auto_sun.rotation_euler = (0.872665, 0.174533, 0.523599)
bpy.context.view_layer.update()
